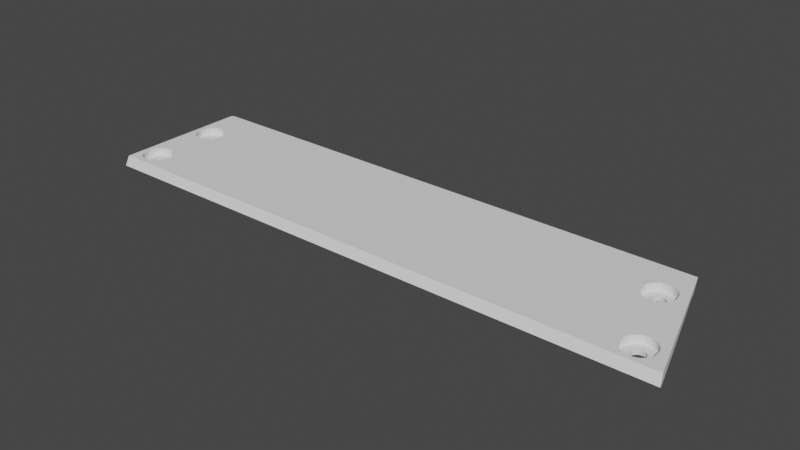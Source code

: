 # Source: kb5-top-back.blend  (saved by Blender 2.93.20; exported with 4.5.12 LTS)
import bpy
from mathutils import Matrix  # noqa: F401  (used for matrix-valued properties, if any)

bpy.ops.wm.read_factory_settings(use_empty=True)
scene = bpy.context.scene
scene.name = 'Scene'

# ---- collections
col_collection = bpy.data.collections.new('Collection'); scene.collection.children.link(col_collection)

# ---- world
world_world = bpy.data.worlds.new('World'); scene.world = world_world
world_world.use_nodes = True; world_world.node_tree.nodes.clear()
_N = world_world.node_tree.nodes; _L = world_world.node_tree.links
n0 = _N.new('ShaderNodeOutputWorld'); n0.name = 'World Output'; n0.location = (300, 300)
n1 = _N.new('ShaderNodeBackground'); n1.name = 'Background'; n1.location = (10, 300)
n1.inputs[0].default_value = (0.05088, 0.05088, 0.05088, 1.0)
_L.new(n1.outputs[0], n0.inputs[0])
n0.is_active_output = True
world_world.color = (0.05088, 0.05088, 0.05088)
world_world.use_sun_shadow = False
world_world.sun_shadow_jitter_overblur = 0.0

# ---- meshes
me_bottoml_001 = bpy.data.meshes.new('BottomL.001')
me_bottoml_001.from_pydata([(291.4, 9.87, -22.78), (167.9, 10.59, -20.92), (165.9, 10.59, -20.92), (165.9, 10.52, -21.09), (167.7, 9.87, -22.78), (165.9, 10.38, -21.47), (165.9, 10.23, -21.85), (165.9, 10.08, -22.23), (166.1, 9.954, -22.57), (166.5, 9.888, -22.74), (166.9, 9.872, -22.78), (167.3, 9.87, -22.78), (292.0, 10.59, -20.92), (291.4, 13.39, -23.86), (290.0, 13.39, -21.99), (167.9, 13.39, -21.99), (165.9, 13.39, -21.99), (165.9, 13.39, -22.16), (167.7, 13.4, -24.14), (165.9, 13.39, -22.62), (165.9, 13.39, -23.06), (165.9, 13.39, -23.5), (166.1, 13.39, -23.89), (166.5, 13.4, -24.08), (166.9, 13.4, -24.13), (167.3, 13.4, -24.14), (292.0, 13.39, -21.99), (278.2, 10.59, -9.567), (278.2, 13.35, -10.65), (172.4, 10.52, 0.01651), (172.9, 10.52, 0.4517), (173.3, 10.52, 0.982), (173.7, 10.52, 1.587), (167.9, 10.52, 0.4524), (173.9, 10.52, 2.244), (173.9, 10.52, 2.926), (173.9, 10.52, 3.609), (173.7, 10.52, 4.266), (173.3, 10.52, 4.871), (168.5, 10.52, 0.01702), (169.1, 10.52, -0.3065), (172.9, 10.52, 5.401), (169.7, 10.52, -0.5057), (171.1, 10.52, -0.5059), (171.8, 10.52, -0.3068), (172.4, 10.52, 5.837), (171.8, 10.52, 6.16), (171.1, 10.52, 6.36), (170.4, 10.52, 6.427), (169.7, 10.52, 6.36), (169.1, 10.52, 6.161), (168.5, 10.52, 5.837), (167.9, 10.52, 5.402), (170.4, 10.52, -0.5731), (170.4, 10.52, 1.427), (170.1, 10.52, 1.456), (169.9, 10.52, 1.541), (169.6, 10.52, 1.68), (169.4, 10.52, 1.866), (169.2, 10.52, 2.094), (169.0, 10.52, 2.353), (169.0, 10.52, 2.634), (168.9, 10.52, 2.927), (169.0, 10.52, 3.22), (169.0, 10.52, 3.501), (169.2, 10.52, 3.76), (169.4, 10.52, 3.988), (169.6, 10.52, 4.174), (169.9, 10.52, 4.313), (170.1, 10.52, 4.398), (170.4, 10.52, 4.427), (170.7, 10.52, 4.398), (171.0, 10.52, 4.313), (171.3, 10.52, 4.174), (171.5, 10.52, 3.987), (171.7, 10.52, 3.76), (171.8, 10.52, 3.501), (171.9, 10.52, 3.219), (171.9, 10.52, 2.927), (171.9, 10.52, 2.634), (171.8, 10.52, 2.248), (171.7, 10.52, 2.093), (171.5, 10.52, 1.866), (171.3, 10.52, 1.68), (171.0, 10.52, 1.541), (170.7, 10.52, 1.456), (172.9, 10.54, -15.47), (172.4, 10.54, -15.91), (173.3, 10.54, -14.94), (173.6, 10.54, -14.34), (167.9, 10.54, -15.47), (173.8, 10.54, -13.68), (173.9, 10.54, -13.0), (173.8, 10.54, -12.32), (173.6, 10.54, -11.66), (173.3, 10.54, -11.06), (168.5, 10.54, -15.91), (169.1, 10.54, -16.23), (172.9, 10.54, -10.53), (169.7, 10.54, -16.43), (171.1, 10.54, -16.43), (171.7, 10.54, -16.23), (172.4, 10.54, -10.09), (171.7, 10.54, -9.766), (171.1, 10.54, -9.567), (170.4, 10.54, -9.5), (169.7, 10.54, -9.567), (169.1, 10.54, -9.766), (168.5, 10.54, -10.09), (167.9, 10.54, -10.52), (170.4, 10.54, -16.5), (170.4, 10.54, -14.5), (170.1, 10.54, -14.47), (169.8, 10.54, -14.39), (169.6, 10.54, -14.25), (169.3, 10.54, -14.06), (169.2, 10.54, -13.83), (169.0, 10.54, -13.57), (168.9, 10.54, -13.29), (168.9, 10.54, -13.0), (168.9, 10.54, -12.71), (169.0, 10.54, -12.43), (169.2, 10.54, -12.17), (169.3, 10.54, -11.94), (169.6, 10.54, -11.75), (169.8, 10.54, -11.61), (170.1, 10.54, -11.53), (170.4, 10.54, -11.5), (170.7, 10.54, -11.53), (171.0, 10.54, -11.61), (171.2, 10.54, -11.75), (171.5, 10.54, -11.94), (171.7, 10.54, -12.17), (171.8, 10.54, -12.43), (171.9, 10.54, -12.71), (171.9, 10.54, -13.0), (171.9, 10.54, -13.29), (171.8, 10.54, -13.57), (171.7, 10.54, -13.83), (171.5, 10.54, -14.06), (171.2, 10.54, -14.25), (171.0, 10.54, -14.39), (170.7, 10.54, -14.47), (296.7, 10.57, 0.7575), (296.3, 10.57, 0.3223), (291.8, 10.57, 0.7581), (297.7, 10.57, 3.915), (297.6, 10.57, 4.572), (297.2, 10.57, 5.177), (292.4, 10.57, 0.3228), (293.0, 10.57, -0.0007445), (296.8, 10.57, 5.707), (293.6, 10.57, -0.2), (295.0, 10.57, -0.2002), (295.7, 10.57, -0.001088), (296.3, 10.57, 6.143), (295.7, 10.56, 6.466), (295.0, 10.56, 6.665), (294.3, 10.56, 6.733), (293.6, 10.56, 6.665), (293.0, 10.56, 6.466), (292.4, 10.56, 6.143), (291.8, 10.56, 5.708), (291.4, 10.56, 5.178), (291.1, 10.56, 4.572), (290.9, 10.56, 3.916), (290.8, 10.56, 3.233), (290.9, 10.56, 2.55), (291.1, 10.56, 1.894), (291.4, 10.56, 1.289), (294.3, 10.57, -0.2674), (294.3, 10.57, 1.733), (294.0, 10.57, 1.762), (293.7, 10.57, 1.847), (293.5, 10.57, 1.986), (293.3, 10.57, 2.172), (293.1, 10.57, 2.399), (292.9, 10.57, 2.659), (292.9, 10.56, 2.94), (292.8, 10.56, 3.233), (292.9, 10.56, 3.525), (292.9, 10.56, 3.807), (293.1, 10.56, 4.066), (293.3, 10.56, 4.293), (293.5, 10.56, 4.48), (293.7, 10.56, 4.619), (294.0, 10.56, 4.704), (294.3, 10.56, 4.733), (294.6, 10.57, 4.704), (294.9, 10.57, 4.618), (295.2, 10.57, 4.48), (295.4, 10.57, 4.293), (295.6, 10.57, 4.066), (295.7, 10.57, 3.806), (295.8, 10.57, 3.525), (295.8, 10.57, 3.232), (295.8, 10.57, 2.94), (295.7, 10.57, 2.658), (295.6, 10.57, 2.399), (295.4, 10.57, 2.172), (295.2, 10.57, 1.985), (294.9, 10.57, 1.847), (294.6, 10.57, 1.761), (291.2, 10.59, -16.96), (290.5, 10.59, -17.39), (286.1, 10.58, -16.96), (292.2, 10.58, -13.8), (291.8, 10.58, -13.15), (291.5, 10.58, -12.54), (286.6, 10.58, -17.39), (287.2, 10.58, -17.72), (291.0, 10.58, -12.01), (287.9, 10.58, -17.92), (289.3, 10.58, -17.92), (289.9, 10.58, -17.72), (290.5, 10.58, -11.57), (289.9, 10.58, -11.25), (289.3, 10.58, -11.05), (288.6, 10.58, -10.98), (287.9, 10.58, -11.05), (287.2, 10.58, -11.25), (286.6, 10.58, -11.57), (286.1, 10.58, -12.01), (285.7, 10.58, -12.54), (285.3, 10.58, -13.14), (285.1, 10.58, -13.8), (285.1, 10.58, -14.48), (285.1, 10.58, -15.17), (285.3, 10.58, -15.82), (285.7, 10.58, -16.43), (288.6, 10.58, -17.98), (288.6, 10.58, -15.98), (288.3, 10.58, -15.96), (288.0, 10.58, -15.87), (287.7, 10.58, -15.73), (287.5, 10.58, -15.54), (287.3, 10.58, -15.32), (287.2, 10.58, -15.06), (287.1, 10.58, -14.78), (287.1, 10.58, -14.48), (287.1, 10.58, -14.19), (287.2, 10.58, -13.91), (287.3, 10.58, -13.65), (287.5, 10.58, -13.42), (287.7, 10.58, -13.24), (288.0, 10.58, -13.1), (288.3, 10.58, -13.01), (288.6, 10.58, -12.98), (288.9, 10.58, -13.01), (289.1, 10.58, -13.1), (289.4, 10.58, -13.24), (289.6, 10.58, -13.42), (289.8, 10.58, -13.65), (290.0, 10.58, -13.91), (290.0, 10.58, -14.19), (290.1, 10.58, -14.48), (290.0, 10.58, -14.78), (290.0, 10.58, -15.06), (289.8, 10.58, -15.32), (289.6, 10.58, -15.55), (289.4, 10.58, -15.73), (289.1, 10.58, -15.87), (288.9, 10.58, -15.96), (278.2, 13.31, -1.379), (172.4, 13.31, 0.04714), (172.9, 13.31, 0.483), (173.3, 13.31, 1.014), (173.7, 13.3, 1.62), (167.9, 13.31, 0.483), (173.9, 13.3, 2.277), (173.9, 13.3, 2.961), (173.9, 13.3, 3.645), (173.7, 13.29, 4.302), (173.3, 13.29, 4.908), (168.5, 13.31, 0.04714), (169.1, 13.31, -0.2767), (172.9, 13.29, 5.439), (169.7, 13.31, -0.4761), (171.1, 13.31, -0.4761), (171.8, 13.31, -0.2767), (172.4, 13.29, 5.875), (171.8, 13.29, 6.16), (171.1, 13.29, 6.368), (170.4, 13.29, 6.427), (169.7, 13.29, 6.36), (169.1, 13.29, 6.161), (168.5, 13.29, 5.837), (167.9, 13.29, 5.402), (170.4, 13.31, -0.5435), (170.4, 11.55, 1.459), (170.1, 11.55, 1.488), (169.9, 11.55, 1.573), (169.6, 11.55, 1.712), (169.4, 11.55, 1.899), (169.2, 11.55, 2.127), (169.0, 11.55, 2.386), (169.0, 11.55, 2.668), (168.9, 11.55, 2.961), (169.0, 11.55, 3.254), (169.0, 11.55, 3.536), (169.2, 11.55, 3.795), (169.4, 11.54, 4.023), (169.6, 11.54, 4.21), (169.9, 11.54, 4.349), (170.1, 11.54, 4.434), (170.4, 11.54, 4.463), (170.7, 11.54, 4.434), (171.0, 11.54, 4.349), (171.3, 11.54, 4.21), (171.5, 11.54, 4.023), (171.7, 11.55, 3.795), (171.8, 11.55, 3.536), (171.9, 11.55, 3.254), (171.9, 11.55, 2.961), (171.9, 11.55, 2.668), (171.8, 11.55, 2.386), (171.7, 11.55, 2.127), (171.5, 11.55, 1.899), (171.3, 11.55, 1.712), (171.0, 11.55, 1.573), (170.7, 11.55, 1.488), (172.9, 13.36, -15.46), (172.4, 13.37, -15.9), (173.3, 13.36, -14.93), (173.6, 13.36, -14.33), (167.9, 13.36, -15.46), (173.8, 13.36, -13.67), (173.9, 13.36, -12.99), (173.8, 13.35, -12.3), (173.6, 13.35, -11.65), (173.3, 13.35, -11.04), (168.5, 13.37, -15.9), (169.1, 13.37, -16.22), (172.9, 13.35, -10.51), (169.7, 13.37, -16.42), (171.1, 13.37, -16.42), (171.7, 13.37, -16.22), (172.4, 13.34, -10.07), (171.7, 13.34, -9.749), (171.1, 13.34, -9.549), (170.4, 13.34, -9.482), (169.7, 13.34, -9.549), (169.1, 13.34, -9.749), (168.5, 13.34, -10.07), (167.9, 13.35, -10.51), (170.4, 13.37, -16.49), (170.4, 11.65, -14.5), (170.1, 11.65, -14.48), (169.8, 11.65, -14.39), (169.6, 11.65, -14.25), (169.3, 11.65, -14.06), (169.2, 11.64, -13.83), (169.0, 11.64, -13.57), (168.9, 11.64, -13.29), (168.9, 11.63, -13.0), (168.9, 11.63, -12.7), (169.0, 11.63, -12.42), (169.2, 11.62, -12.16), (169.3, 11.62, -11.93), (169.6, 11.62, -11.74), (169.8, 11.62, -11.6), (170.4, 11.61, -11.49), (170.7, 11.61, -11.52), (171.0, 11.62, -11.6), (171.2, 11.62, -11.74), (171.5, 11.62, -11.93), (171.7, 11.62, -12.16), (171.8, 11.63, -12.42), (171.9, 11.63, -12.7), (171.9, 11.63, -13.0), (171.9, 11.64, -13.29), (171.8, 11.64, -13.57), (171.7, 11.64, -13.83), (171.5, 11.65, -14.06), (171.2, 11.65, -14.25), (171.0, 11.65, -14.39), (170.7, 11.65, -14.48), (296.7, 13.31, 0.7895), (296.3, 13.31, 0.3536), (291.8, 13.31, 0.7895), (297.7, 13.29, 3.951), (297.6, 13.29, 4.609), (297.2, 13.29, 5.214), (292.4, 13.31, 0.3537), (293.0, 13.31, 0.0298), (296.8, 13.29, 5.746), (293.6, 13.31, -0.1696), (295.0, 13.31, -0.1696), (295.7, 13.31, 0.0298), (296.3, 13.29, 6.181), (295.7, 13.29, 6.505), (295.0, 13.29, 6.705), (294.3, 13.29, 6.772), (293.6, 13.29, 6.705), (293.0, 13.29, 6.505), (292.4, 13.29, 6.181), (291.8, 13.29, 5.746), (291.4, 13.29, 5.214), (291.1, 13.29, 4.609), (290.9, 13.29, 3.951), (290.8, 13.3, 3.267), (290.9, 13.3, 2.584), (291.1, 13.3, 1.926), (291.4, 13.3, 1.321), (294.3, 13.31, -0.237), (294.3, 11.61, 1.745), (294.0, 11.61, 1.773), (293.7, 11.61, 1.859), (293.5, 11.61, 1.997), (293.3, 11.61, 2.184), (293.1, 11.61, 2.411), (292.9, 11.61, 2.671), (292.9, 11.61, 2.952), (292.8, 11.61, 3.245), (292.9, 11.61, 3.537), (292.9, 11.61, 3.819), (293.1, 11.61, 4.078), (293.3, 11.61, 4.305), (293.5, 11.61, 4.492), (293.7, 11.61, 4.63), (294.0, 11.61, 4.716), (294.3, 11.61, 4.745), (294.6, 11.61, 4.716), (294.9, 11.61, 4.63), (295.2, 11.61, 4.492), (295.4, 11.61, 4.305), (295.6, 11.61, 4.078), (295.7, 11.61, 3.818), (295.8, 11.61, 3.537), (295.8, 11.61, 3.244), (295.8, 11.61, 2.952), (295.7, 11.61, 2.67), (295.6, 11.61, 2.411), (295.4, 11.61, 2.184), (295.2, 11.61, 1.997), (294.9, 11.61, 1.859), (294.6, 11.61, 1.773), (291.2, 13.39, -16.96), (290.5, 13.39, -17.39), (286.1, 13.39, -16.96), (292.2, 13.39, -13.8), (291.8, 13.39, -13.15), (291.5, 13.39, -12.54), (286.6, 13.39, -17.39), (287.2, 13.39, -17.72), (291.0, 13.39, -12.01), (287.9, 13.39, -17.92), (289.3, 13.39, -17.92), (289.9, 13.39, -17.72), (290.5, 13.39, -11.57), (289.9, 13.39, -11.25), (289.3, 13.39, -11.05), (288.6, 13.39, -10.98), (287.9, 13.39, -11.05), (287.2, 13.39, -11.25), (286.6, 13.38, -11.57), (286.1, 13.38, -12.01), (285.7, 13.38, -12.54), (285.3, 13.38, -13.14), (285.1, 13.39, -13.8), (285.1, 13.39, -14.48), (285.1, 13.39, -15.17), (285.3, 13.39, -15.82), (285.7, 13.39, -16.43), (288.6, 13.39, -17.98), (288.6, 11.64, -15.98), (288.3, 11.64, -15.96), (288.0, 11.64, -15.87), (287.7, 11.64, -15.73), (287.5, 11.64, -15.54), (287.3, 11.64, -15.32), (287.2, 11.64, -15.06), (287.1, 11.64, -14.78), (287.1, 11.64, -14.48), (287.1, 11.64, -14.19), (287.2, 11.64, -13.91), (287.3, 11.64, -13.65), (287.5, 11.64, -13.42), (287.7, 11.64, -13.24), (288.0, 11.64, -13.1), (288.3, 11.64, -13.01), (288.6, 11.64, -12.98), (288.9, 11.64, -13.01), (289.1, 11.64, -13.1), (289.4, 11.64, -13.24), (289.6, 11.64, -13.42), (289.8, 11.64, -13.65), (290.0, 11.64, -13.91), (290.0, 11.64, -14.19), (290.1, 11.64, -14.48), (290.0, 11.64, -14.78), (290.0, 11.64, -15.06), (289.8, 11.64, -15.32), (289.6, 11.64, -15.55), (289.4, 11.64, -15.73), (289.1, 11.64, -15.87), (288.9, 11.64, -15.96), (165.9, 13.29, 5.894), (168.9, 10.49, 6.969), (211.0, 10.59, -20.92), (188.2, 10.59, -9.567), (188.2, 10.59, -0.3068), (188.2, 10.49, 6.969), (188.2, 13.35, -10.65), (188.2, 13.31, -1.379), (188.2, 13.29, 5.894), (211.0, 13.39, -21.99), (300.5, 13.29, 5.869), (278.2, 10.59, -0.3068), (278.2, 10.49, 6.969), (278.2, 10.59, -20.92), (278.2, 13.29, 5.894), (301.4, 11.21, 8.848), (301.1, 13.29, 7.751), (165.9, 11.21, 8.848), (165.9, 13.29, 7.751), (166.9, 13.36, -12.99), (167.0, 13.36, -13.67), (167.0, 13.35, -12.3), (167.2, 13.36, -14.33), (167.2, 13.35, -11.65), (167.5, 13.36, -14.93), (167.5, 13.35, -11.04), (167.0, 13.3, 3.645), (166.9, 13.3, 2.961), (167.0, 13.3, 2.277), (167.2, 13.29, 4.302), (167.2, 13.3, 1.62), (167.5, 13.31, 1.014), (167.5, 13.29, 4.908), (172.9, 11.65, -15.46), (172.4, 11.65, -15.9), (173.3, 11.65, -14.93), (173.6, 11.65, -14.33), (167.9, 11.65, -15.46), (173.8, 11.64, -13.67), (173.9, 11.64, -12.99), (173.8, 11.64, -12.3), (173.6, 11.64, -11.65), (173.3, 11.63, -11.04), (168.5, 11.65, -15.9), (169.1, 11.65, -16.22), (172.9, 11.63, -10.51), (169.7, 11.65, -16.42), (171.1, 11.65, -16.42), (171.7, 11.65, -16.22), (172.4, 11.63, -10.07), (171.7, 11.63, -9.749), (171.1, 11.63, -9.549), (170.4, 11.63, -9.482), (169.7, 11.63, -9.549), (169.1, 11.63, -9.749), (168.5, 11.63, -10.07), (167.9, 11.63, -10.51), (170.4, 11.65, -16.49), (166.9, 11.64, -12.99), (167.0, 11.64, -13.67), (167.0, 11.64, -12.3), (167.2, 11.65, -14.33), (167.2, 11.64, -11.65), (167.5, 11.65, -14.93), (167.5, 11.63, -11.04), (172.4, 11.56, 0.04714), (172.9, 11.56, 0.483), (173.3, 11.56, 1.014), (173.7, 11.56, 1.62), (167.9, 11.56, 0.483), (173.9, 11.56, 2.277), (173.9, 11.55, 2.961), (173.9, 11.55, 3.645), (173.7, 11.55, 4.302), (173.3, 11.55, 4.908), (168.5, 11.56, 0.04714), (169.1, 11.57, -0.2767), (172.9, 11.54, 5.439), (169.7, 11.57, -0.4761), (171.1, 11.57, -0.4761), (171.8, 11.57, -0.2767), (172.4, 11.54, 5.875), (171.8, 11.54, 6.16), (171.1, 11.54, 6.368), (170.4, 11.54, 6.427), (169.7, 11.54, 6.36), (169.1, 11.54, 6.161), (168.5, 11.54, 5.837), (167.9, 11.55, 5.402), (170.4, 11.57, -0.5435), (167.0, 11.55, 3.645), (166.9, 11.55, 2.961), (167.0, 11.56, 2.277), (167.2, 11.55, 4.302), (167.2, 11.56, 1.62), (167.5, 11.56, 1.014), (167.5, 11.55, 4.908), (292.0, 13.39, -14.48), (292.0, 13.39, -13.8), (291.9, 13.39, -15.17), (291.8, 13.39, -15.82), (291.5, 13.39, -16.43), (297.2, 13.3, 1.321), (291.2, 11.64, -16.96), (297.6, 13.3, 1.926), (297.7, 13.3, 2.584), (297.7, 13.3, 3.267), (290.5, 11.64, -17.39), (286.1, 11.64, -16.96), (291.8, 11.64, -13.15), (291.5, 11.64, -12.54), (286.6, 11.64, -17.39), (287.2, 11.64, -17.72), (291.0, 11.64, -12.01), (287.9, 11.64, -17.92), (289.3, 11.64, -17.92), (289.9, 11.64, -17.72), (290.5, 11.64, -11.57), (289.9, 11.64, -11.25), (289.3, 11.64, -11.05), (288.6, 11.64, -10.98), (287.9, 11.64, -11.05), (287.2, 11.64, -11.25), (286.6, 11.64, -11.57), (286.1, 11.64, -12.01), (285.7, 11.64, -12.54), (285.3, 11.64, -13.14), (285.1, 11.64, -13.8), (285.1, 11.64, -14.48), (285.1, 11.64, -15.17), (285.3, 11.64, -15.82), (285.7, 11.64, -16.43), (288.6, 11.64, -17.98), (292.0, 11.64, -14.48), (292.0, 11.64, -13.8), (291.9, 11.64, -15.17), (291.8, 11.64, -15.82), (291.5, 11.64, -16.43), (296.7, 11.62, 0.7895), (296.3, 11.62, 0.3536), (291.8, 11.62, 0.7895), (297.7, 11.6, 3.951), (297.6, 11.6, 4.609), (297.2, 11.6, 5.214), (292.4, 11.62, 0.3537), (293.0, 11.62, 0.0298), (296.8, 11.6, 5.746), (293.6, 11.62, -0.1696), (295.0, 11.62, -0.1696), (295.7, 11.62, 0.0298), (296.3, 11.6, 6.181), (295.7, 11.59, 6.505), (295.0, 11.59, 6.705), (294.3, 11.59, 6.772), (293.6, 11.59, 6.705), (293.0, 11.59, 6.505), (292.4, 11.6, 6.181), (291.8, 11.6, 5.746), (291.4, 11.6, 5.214), (291.1, 11.6, 4.609), (290.9, 11.6, 3.951), (290.8, 11.61, 3.267), (290.9, 11.61, 2.584), (291.1, 11.61, 1.926), (291.4, 11.61, 1.321), (294.3, 11.62, -0.237), (297.2, 11.61, 1.321), (297.6, 11.61, 1.926), (297.7, 11.61, 2.584), (297.7, 11.61, 3.267), (165.9, 10.49, 6.969), (300.8, 10.49, 6.969)], [], [(31, 30, 501), (47, 46, 498), (32, 31, 501), (34, 32, 501), (133, 132, 366, 367), (132, 131, 365, 366), (131, 130, 364, 365), (11, 10, 24, 25), (2, 3, 1), (18, 14, 13), (10, 9, 23, 24), (9, 8, 22, 23), (3, 5, 1), (8, 7, 21, 22), (7, 6, 20, 21), (12, 0, 13, 26), (128, 127, 361, 362), (15, 18, 25), (25, 24, 15), (24, 23, 15), (23, 22, 15), (22, 21, 15), (21, 20, 15), (20, 19, 15), (19, 17, 15), (15, 17, 16), (13, 14, 26), (4, 11, 25, 18), (5, 3, 17, 19), (3, 2, 16, 17), (6, 5, 19, 20), (125, 124, 359, 360), (124, 123, 358, 359), (123, 122, 357, 358), (122, 121, 356, 357), (121, 120, 355, 356), (120, 119, 354, 355), (119, 118, 353, 354), (118, 117, 352, 353), (117, 116, 351, 352), (111, 142, 376, 346), (116, 115, 350, 351), (142, 141, 375, 376), (115, 114, 349, 350), (79, 78, 313, 314), (78, 77, 312, 313), (77, 76, 311, 312), (76, 75, 310, 311), (75, 74, 309, 310), (74, 73, 308, 309), (73, 72, 307, 308), (72, 71, 306, 307), (71, 70, 305, 306), (70, 69, 304, 305), (69, 68, 303, 304), (141, 140, 374, 375), (68, 67, 302, 303), (67, 66, 301, 302), (66, 65, 300, 301), (65, 64, 299, 300), (64, 63, 298, 299), (63, 62, 297, 298), (62, 61, 296, 297), (61, 60, 295, 296), (60, 59, 294, 295), (54, 85, 320, 289), (59, 58, 293, 294), (85, 84, 319, 320), (58, 57, 292, 293), (84, 83, 318, 319), (57, 56, 291, 292), (83, 82, 317, 318), (56, 55, 290, 291), (82, 81, 316, 317), (55, 54, 289, 290), (81, 80, 315, 316), (80, 79, 314, 315), (114, 113, 348, 349), (140, 139, 373, 374), (113, 112, 347, 348), (139, 138, 372, 373), (125, 360, 126), (112, 111, 346, 347), (138, 137, 371, 372), (137, 136, 370, 371), (361, 127, 126), (136, 135, 369, 370), (126, 360, 361), (135, 134, 368, 369), (234, 233, 467, 468), (260, 259, 493, 494), (233, 232, 466, 467), (259, 258, 492, 493), (232, 231, 465, 466), (258, 257, 491, 492), (257, 256, 490, 491), (256, 255, 489, 490), (255, 254, 488, 489), (254, 253, 487, 488), (253, 252, 486, 487), (252, 251, 485, 486), (251, 250, 484, 485), (250, 249, 483, 484), (249, 248, 482, 483), (248, 247, 481, 482), (247, 246, 480, 481), (180, 179, 413, 414), (179, 178, 412, 413), (178, 177, 411, 412), (177, 176, 410, 411), (171, 202, 436, 405), (176, 175, 409, 410), (202, 201, 435, 436), (175, 174, 408, 409), (201, 200, 434, 435), (174, 173, 407, 408), (200, 199, 433, 434), (173, 172, 406, 407), (199, 198, 432, 433), (172, 171, 405, 406), (198, 197, 431, 432), (197, 196, 430, 431), (196, 195, 429, 430), (195, 194, 428, 429), (194, 193, 427, 428), (48, 47, 498), (49, 48, 498), (50, 49, 498), (51, 50, 498), (36, 501, 37), (35, 501, 36), (501, 35, 34), (29, 501, 30), (134, 133, 367, 368), (181, 180, 414, 415), (182, 181, 415, 416), (183, 182, 416, 417), (184, 183, 417, 418), (185, 184, 418, 419), (186, 185, 419, 420), (187, 186, 420, 421), (188, 187, 421, 422), (189, 188, 422, 423), (190, 189, 423, 424), (191, 190, 424, 425), (192, 191, 425, 426), (193, 192, 426, 427), (261, 260, 494, 495), (235, 234, 468, 469), (262, 261, 495, 496), (236, 235, 469, 470), (231, 262, 496, 465), (237, 236, 470, 471), (238, 237, 471, 472), (239, 238, 472, 473), (240, 239, 473, 474), (241, 240, 474, 475), (242, 241, 475, 476), (243, 242, 476, 477), (244, 243, 477, 478), (245, 244, 478, 479), (246, 245, 479, 480), (52, 51, 498), (515, 285, 497), (52, 2, 33), (33, 2, 109), (109, 2, 90), (90, 2, 96), (96, 2, 97), (2, 1, 97), (97, 1, 99), (99, 1, 110), (110, 1, 100), (100, 1, 101), (499, 101, 1), (87, 101, 499), (87, 499, 86), (88, 86, 499), (499, 89, 88), (89, 499, 91), (92, 91, 499), (499, 93, 92), (499, 94, 93), (499, 95, 94), (499, 500, 95), (98, 95, 500), (102, 98, 500), (102, 500, 501), (103, 102, 501), (501, 29, 103), (29, 104, 103), (44, 104, 29), (44, 105, 104), (43, 105, 44), (106, 105, 43), (53, 106, 43), (53, 107, 106), (42, 107, 53), (107, 42, 108), (40, 108, 42), (39, 108, 40), (109, 108, 39), (33, 109, 39), (333, 337, 503), (502, 498, 46), (46, 45, 502), (45, 41, 502), (41, 38, 502), (37, 502, 38), (38, 74, 75, 37), (37, 75, 76, 36), (36, 76, 77, 35), (35, 77, 78, 34), (34, 78, 79, 32), (32, 79, 80, 31), (31, 80, 81, 30), (30, 81, 82, 29), (29, 82, 83, 44), (44, 83, 84, 43), (43, 84, 85, 53), (53, 85, 54, 42), (42, 54, 55, 40), (40, 55, 56, 39), (39, 56, 57, 33), (57, 58, 33), (58, 59, 33), (59, 60, 33), (60, 61, 33), (61, 62, 33), (33, 62, 52), (62, 63, 52), (63, 64, 52), (64, 65, 52), (65, 66, 52), (52, 66, 51), (66, 67, 51), (51, 67, 50), (50, 67, 68, 49), (49, 68, 69, 48), (48, 69, 70, 47), (47, 70, 71, 46), (46, 71, 72, 45), (45, 72, 73, 41), (41, 73, 38), (74, 38, 73), (109, 90, 119), (119, 120, 109), (120, 121, 109), (121, 122, 109), (122, 123, 109), (109, 123, 124, 108), (108, 124, 125, 107), (107, 125, 126, 106), (106, 126, 127, 105), (105, 127, 128, 104), (104, 128, 129, 103), (103, 129, 130, 102), (102, 130, 131, 98), (98, 131, 132, 95), (95, 132, 133, 94), (94, 133, 134, 93), (93, 134, 135, 92), (92, 135, 136, 91), (91, 136, 137, 89), (89, 137, 138, 88), (88, 138, 139, 86), (86, 139, 140, 87), (87, 140, 141, 101), (101, 141, 142, 100), (100, 142, 111, 110), (110, 111, 112, 99), (99, 112, 113, 97), (97, 113, 114, 96), (96, 114, 115, 90), (115, 116, 90), (116, 117, 90), (117, 118, 90), (119, 90, 118), (330, 333, 503), (504, 271, 505), (264, 504, 338), (504, 503, 338), (265, 504, 264), (266, 504, 265), (267, 504, 266), (269, 504, 267), (270, 504, 269), (271, 504, 270), (338, 503, 337), (271, 272, 505), (273, 505, 272), (276, 505, 273), (280, 505, 276), (285, 515, 284), (284, 515, 283), (286, 497, 285), (283, 515, 282), (282, 515, 505), (329, 330, 503), (328, 329, 503), (327, 328, 503), (326, 327, 503), (324, 326, 503), (506, 324, 503), (323, 324, 506), (321, 323, 506), (322, 321, 506), (336, 322, 506), (336, 506, 15), (336, 15, 335), (345, 335, 15), (334, 345, 15), (332, 334, 15), (331, 332, 15), (325, 331, 15), (344, 268, 343), (274, 343, 268), (343, 274, 342), (274, 275, 342), (342, 275, 341), (275, 277, 341), (341, 277, 340), (277, 288, 340), (340, 288, 339), (288, 278, 339), (279, 339, 278), (339, 279, 338), (279, 264, 338), (512, 513, 515, 514), (37, 501, 502), (6, 1, 5), (7, 1, 6), (8, 1, 7), (9, 1, 8), (10, 1, 9), (11, 1, 10), (4, 1, 11), (1, 4, 499), (15, 506, 18), (18, 506, 14), (0, 499, 4), (12, 510, 0), (13, 0, 4), (4, 18, 13), (500, 499, 27), (501, 500, 27), (508, 501, 27), (502, 501, 508), (508, 509, 502), (158, 509, 159), (159, 509, 160), (160, 509, 161), (161, 509, 162), (162, 509, 163), (163, 509, 164), (164, 509, 165), (509, 508, 165), (165, 508, 166), (166, 508, 167), (167, 508, 168), (168, 508, 169), (508, 27, 169), (27, 219, 169), (219, 27, 220), (220, 27, 221), (221, 27, 222), (222, 27, 223), (223, 27, 224), (224, 27, 225), (225, 27, 226), (227, 27, 228), (226, 27, 227), (510, 229, 228), (27, 510, 228), (229, 510, 205), (205, 510, 209), (209, 510, 210), (210, 510, 212), (212, 510, 230), (510, 12, 230), (230, 12, 213), (213, 12, 214), (214, 12, 204), (204, 12, 203), (12, 206, 203), (206, 12, 143), (513, 512, 668), (143, 144, 206), (206, 144, 207), (144, 154, 207), (207, 154, 208), (154, 153, 208), (208, 153, 211), (153, 170, 211), (211, 170, 215), (170, 152, 215), (215, 152, 216), (152, 150, 216), (216, 150, 217), (150, 149, 217), (217, 149, 218), (149, 145, 218), (218, 145, 219), (145, 169, 219), (12, 26, 507), (26, 438, 437), (26, 448, 438), (447, 448, 26), (26, 14, 447), (447, 14, 464), (446, 464, 14), (444, 446, 14), (443, 444, 14), (439, 443, 14), (28, 439, 14), (439, 28, 463), (28, 462, 463), (462, 28, 461), (461, 28, 460), (459, 28, 458), (457, 458, 28), (28, 456, 457), (28, 455, 456), (455, 28, 454), (28, 263, 454), (263, 453, 454), (263, 452, 453), (263, 383, 452), (263, 379, 383), (403, 379, 263), (402, 403, 263), (401, 402, 263), (400, 401, 263), (399, 400, 263), (398, 399, 263), (511, 397, 398), (263, 511, 398), (397, 511, 396), (511, 395, 396), (395, 511, 394), (394, 511, 393), (393, 511, 392), (513, 507, 391), (392, 513, 391), (391, 507, 390), (390, 507, 389), (389, 507, 385), (385, 507, 382), (507, 381, 382), (381, 507, 380), (28, 459, 460), (377, 440, 378), (441, 378, 440), (388, 378, 441), (442, 388, 441), (442, 387, 388), (445, 387, 442), (387, 445, 404), (449, 404, 445), (449, 386, 404), (450, 386, 449), (450, 384, 386), (451, 384, 450), (451, 383, 384), (452, 383, 451), (0, 510, 499), (27, 499, 510), (506, 28, 14), (28, 506, 503), (503, 263, 28), (504, 263, 503), (263, 504, 511), (504, 505, 511), (15, 16, 325), (278, 288, 586, 576), (524, 523, 587, 588), (511, 505, 513), (513, 392, 511), (16, 521, 325), (16, 519, 521), (519, 16, 517), (16, 516, 517), (16, 525, 516), (497, 525, 16), (525, 497, 524), (524, 497, 523), (497, 526, 523), (526, 497, 529), (497, 287, 529), (287, 497, 286), (516, 525, 527), (516, 527, 518), (518, 527, 520), (528, 520, 527), (520, 528, 522), (522, 528, 268), (268, 344, 522), (345, 334, 543, 554), (343, 342, 551, 552), (325, 521, 560, 534), (333, 330, 539, 542), (322, 336, 545, 531), (336, 335, 544, 545), (521, 519, 558, 560), (335, 345, 554, 544), (520, 522, 561, 559), (323, 321, 530, 532), (329, 328, 537, 538), (324, 323, 532, 533), (330, 329, 538, 539), (519, 517, 556, 558), (344, 343, 552, 553), (331, 325, 534, 540), (522, 344, 553, 561), (327, 326, 535, 536), (517, 516, 555, 556), (328, 327, 536, 537), (337, 333, 542, 546), (338, 337, 546, 547), (326, 324, 533, 535), (339, 338, 547, 548), (516, 518, 557, 555), (334, 332, 541, 543), (340, 339, 548, 549), (332, 331, 540, 541), (341, 340, 549, 550), (518, 520, 559, 557), (321, 322, 531, 530), (342, 341, 550, 551), (560, 351, 534), (351, 560, 352), (353, 352, 560, 558), (353, 558, 556, 354), (355, 354, 556, 555), (355, 555, 557, 356), (356, 557, 559, 357), (357, 559, 561, 358), (358, 561, 553, 359), (360, 359, 553, 552), (361, 360, 552, 551), (362, 361, 551, 550), (363, 362, 550, 549), (364, 363, 549, 548), (548, 547, 364), (546, 364, 547), (542, 364, 546), (364, 542, 365), (366, 365, 542, 539), (367, 366, 539, 538), (368, 367, 538, 537), (369, 368, 537, 536), (370, 369, 536, 535), (371, 370, 535, 533), (372, 371, 533, 532), (373, 372, 532, 530), (374, 373, 530, 531), (375, 374, 531, 545), (376, 375, 545, 544), (346, 376, 544, 554), (347, 346, 554, 543), (348, 347, 543, 541), (349, 348, 541, 540), (349, 540, 350), (540, 534, 350), (350, 534, 351), (276, 273, 571, 574), (528, 527, 591, 592), (272, 271, 569, 570), (277, 275, 573, 575), (273, 272, 570, 571), (523, 526, 590, 587), (265, 264, 562, 563), (274, 268, 566, 572), (275, 274, 572, 573), (526, 529, 593, 590), (271, 270, 568, 569), (268, 528, 592, 566), (280, 276, 574, 578), (529, 287, 585, 593), (281, 280, 578, 579), (288, 277, 575, 586), (282, 281, 579, 580), (270, 269, 567, 568), (527, 525, 589, 591), (282, 580, 581, 283), (287, 286, 584, 585), (284, 283, 581, 582), (269, 267, 565, 567), (285, 284, 582, 583), (267, 266, 564, 565), (525, 524, 588, 589), (286, 285, 583, 584), (266, 265, 563, 564), (264, 279, 577, 562), (279, 278, 576, 577), (299, 590, 593), (299, 593, 300), (301, 300, 593, 585), (301, 585, 584, 302), (302, 584, 583, 303), (303, 583, 582, 304), (304, 582, 581, 305), (305, 581, 580, 306), (306, 580, 579, 307), (307, 579, 578, 308), (308, 578, 574, 309), (309, 574, 571, 310), (310, 571, 570, 311), (311, 570, 569, 312), (312, 569, 568, 313), (313, 568, 567, 314), (314, 567, 565, 315), (315, 565, 564, 316), (316, 564, 563, 317), (317, 563, 562, 318), (318, 562, 577, 319), (319, 577, 576, 320), (320, 576, 586, 289), (289, 586, 575, 290), (290, 575, 573, 291), (291, 573, 572, 292), (292, 572, 566, 293), (294, 293, 566, 592), (294, 592, 591, 295), (296, 295, 591, 589), (296, 589, 588, 297), (297, 588, 587, 298), (587, 590, 298), (299, 298, 590), (282, 505, 281), (281, 505, 280), (515, 513, 505), (440, 595, 441), (26, 437, 598), (26, 598, 597), (26, 597, 596), (596, 377, 26), (377, 596, 440), (594, 440, 596), (440, 594, 595), (380, 507, 603), (603, 507, 602), (602, 507, 601), (507, 26, 601), (601, 26, 599), (26, 377, 599), (462, 461, 626, 627), (449, 445, 610, 614), (444, 609, 611, 446), (450, 449, 614, 615), (443, 608, 609, 444), (451, 450, 615, 616), (437, 438, 604, 600), (597, 598, 634, 633), (452, 451, 616, 617), (463, 462, 627, 628), (453, 452, 617, 618), (461, 460, 625, 626), (596, 597, 633, 632), (454, 453, 618, 619), (446, 611, 629, 464), (455, 454, 619, 620), (445, 442, 607, 610), (598, 437, 600, 634), (438, 448, 613, 604), (447, 612, 613, 448), (439, 463, 628, 605), (455, 620, 621, 456), (447, 464, 629, 612), (456, 621, 622, 457), (594, 596, 632, 630), (441, 595, 631, 606), (457, 622, 623, 458), (595, 594, 630, 631), (442, 441, 606, 607), (460, 459, 624, 625), (459, 458, 623, 624), (439, 605, 608, 443), (394, 393, 651, 652), (385, 382, 640, 643), (395, 394, 652, 653), (388, 387, 645, 646), (388, 646, 636, 378), (396, 395, 653, 654), (403, 661, 637, 379), (397, 396, 654, 655), (387, 404, 662, 645), (380, 603, 666, 638), (397, 655, 656, 398), (381, 380, 638, 639), (398, 656, 657, 399), (382, 381, 639, 640), (603, 602, 665, 666), (399, 657, 658, 400), (383, 379, 637, 641), (401, 659, 660, 402), (386, 384, 642, 644), (602, 601, 664, 665), (389, 385, 643, 647), (384, 383, 641, 642), (390, 389, 647, 648), (377, 378, 636, 635), (391, 390, 648, 649), (402, 660, 661, 403), (601, 599, 663, 664), (392, 391, 649, 650), (400, 658, 659, 401), (599, 377, 635, 663), (393, 392, 650, 651), (404, 386, 644, 662), (658, 657, 414), (414, 657, 415), (416, 415, 657, 656), (417, 416, 656, 655), (418, 417, 655, 654), (419, 418, 654, 653), (420, 419, 653, 652), (421, 420, 652, 651), (422, 421, 651, 650), (423, 422, 650, 649), (424, 423, 649, 648), (425, 424, 648, 647), (426, 425, 647, 643), (427, 426, 643, 640), (428, 427, 640, 639), (429, 428, 639, 638), (429, 638, 666, 430), (430, 666, 665, 431), (431, 665, 664, 432), (432, 664, 663, 433), (433, 663, 635, 434), (435, 434, 635, 636), (436, 435, 636, 646), (405, 436, 646, 645), (406, 405, 645, 662), (407, 406, 662, 644), (408, 407, 644, 642), (409, 408, 642, 641), (410, 409, 641, 637), (411, 410, 637, 661), (412, 411, 661, 660), (413, 412, 660, 659), (414, 413, 659, 658), (469, 628, 470), (627, 470, 628), (471, 470, 627, 626), (472, 471, 626, 625), (473, 472, 625, 624), (474, 473, 624, 623), (475, 474, 623, 622), (476, 475, 622, 621), (477, 476, 621, 620), (478, 477, 620, 619), (479, 478, 619, 618), (480, 479, 618, 617), (481, 480, 617, 616), (482, 481, 616, 615), (483, 482, 615, 614), (484, 483, 614, 610), (485, 484, 610, 607), (486, 485, 607, 606), (487, 486, 606, 631), (488, 487, 631, 630), (488, 630, 632, 489), (490, 489, 632, 633), (491, 490, 633, 634), (492, 491, 634, 600), (493, 492, 600, 604), (494, 493, 604, 613), (495, 494, 613, 612), (496, 495, 612, 629), (465, 496, 629, 611), (466, 465, 611, 609), (467, 466, 609, 608), (468, 467, 608, 605), (469, 468, 605, 628), (146, 193, 194), (194, 195, 146), (195, 196, 146), (192, 193, 146), (146, 147, 192), (148, 191, 192, 147), (151, 190, 191, 148), (155, 189, 190, 151), (156, 188, 189, 155), (157, 187, 188, 156), (158, 186, 187, 157), (158, 159, 186), (160, 185, 186, 159), (161, 184, 185, 160), (162, 183, 184, 161), (163, 182, 183, 162), (164, 181, 182, 163), (165, 180, 181, 164), (166, 179, 180, 165), (167, 178, 179, 166), (168, 177, 178, 167), (169, 176, 177, 168), (145, 175, 176, 169), (149, 174, 175, 145), (150, 173, 174, 149), (152, 172, 173, 150), (170, 171, 172, 152), (153, 202, 171, 170), (154, 201, 202, 153), (144, 200, 201, 154), (143, 199, 200, 144), (199, 143, 198), (197, 198, 143), (196, 197, 143), (146, 196, 143), (206, 256, 257), (255, 256, 206), (257, 258, 206), (254, 255, 206), (206, 207, 254), (208, 253, 254, 207), (211, 252, 253, 208), (215, 251, 252, 211), (216, 250, 251, 215), (217, 249, 250, 216), (218, 248, 249, 217), (219, 247, 248, 218), (220, 246, 247, 219), (221, 245, 246, 220), (222, 244, 245, 221), (223, 243, 244, 222), (224, 242, 243, 223), (225, 241, 242, 224), (226, 240, 241, 225), (227, 239, 240, 226), (228, 238, 239, 227), (229, 237, 238, 228), (205, 236, 237, 229), (209, 235, 236, 205), (210, 234, 235, 209), (212, 233, 234, 210), (230, 232, 233, 212), (213, 231, 232, 230), (214, 262, 231, 213), (204, 261, 262, 214), (203, 260, 261, 204), (260, 203, 259), (258, 259, 203), (206, 258, 203), (146, 668, 147), (147, 668, 148), (148, 668, 151), (151, 668, 155), (155, 668, 156), (156, 668, 157), (157, 668, 158), (509, 158, 668), (512, 509, 668), (143, 668, 146), (509, 514, 502), (502, 514, 498), (514, 667, 498), (498, 667, 52), (2, 52, 667), (2, 667, 16), (497, 16, 667), (515, 497, 667), (515, 667, 514), (130, 129, 364), (363, 364, 129), (129, 128, 363), (362, 363, 128), (12, 668, 143), (12, 507, 668), (513, 668, 507), (512, 514, 509)])
_uv = me_bottoml_001.uv_layers.new(name='UVMap')
_uv.uv.foreach_set('vector', [0.0, 0.0, 0.0, 0.0, 0.0, 0.0, 0.0, 0.0, 0.0, 0.0, 0.0, 0.0, 0.0, 0.0, 0.0, 0.0, 0.0, 0.0, 0.0, 0.0, 0.0, 0.0, 0.0, 0.0, 0.0, 0.0, 0.0, 0.0, 0.0, 0.0, 0.0, 0.0, 0.0, 0.0, 0.0, 0.0, 0.0, 0.0, 0.0, 0.0, 0.0, 0.0, 0.0, 0.0, 0.0, 0.0, 0.0, 0.0, 0.0, 0.0, 0.0, 0.0, 0.0, 0.0, 0.0, 0.0, 0.0, 0.0, 0.0, 0.0, 0.0, 0.0, 0.0, 0.0, 0.0, 0.0, 0.0, 0.0, 0.0, 0.0, 0.0, 0.0, 0.0, 0.0, 0.0, 0.0, 0.0, 0.0, 0.0, 0.0, 0.0, 0.0, 0.0, 0.0, 0.0, 0.0, 0.0, 0.0, 0.0, 0.0, 0.0, 0.0, 0.0, 0.0, 0.0, 0.0, 0.0, 0.0, 0.0, 0.0, 0.0, 0.0, 0.0, 0.0, 0.0, 0.0, 0.0, 0.0, 0.0, 0.0, 0.0, 0.0, 0.0, 0.0, 0.0, 0.0, 0.0, 0.0, 0.0, 0.0, 0.0, 0.0, 0.0, 0.0, 0.0, 0.0, 0.0, 0.0, 0.0, 0.0, 0.0, 0.0, 0.0, 0.0, 0.0, 0.0, 0.0, 0.0, 0.0, 0.0, 0.0, 0.0, 0.0, 0.0, 0.0, 0.0, 0.0, 0.0, 0.0, 0.0, 0.0, 0.0, 0.0, 0.0, 0.0, 0.0, 0.0, 0.0, 0.0, 0.0, 0.0, 0.0, 0.0, 0.0, 0.0, 0.0, 0.0, 0.0, 0.0, 0.0, 0.0, 0.0, 0.0, 0.0, 0.0, 0.0, 0.0, 0.0, 0.0, 0.0, 0.0, 0.0, 0.0, 0.0, 0.0, 0.0, 0.0, 0.0, 0.0, 0.0, 0.0, 0.0, 0.0, 0.0, 0.0, 0.0, 0.0, 0.0, 0.0, 0.0, 0.0, 0.0, 0.0, 0.0, 0.0, 0.0, 0.0, 0.0, 0.0, 0.0, 0.0, 0.0, 0.0, 0.0, 0.0, 0.0, 0.0, 0.0, 0.0, 0.0, 0.0, 0.0, 0.0, 0.0, 0.0, 0.0, 0.0, 0.0, 0.0, 0.0, 0.0, 0.0, 0.0, 0.0, 0.0, 0.0, 0.0, 0.0, 0.0, 0.0, 0.0, 0.0, 0.0, 0.0, 0.0, 0.0, 0.0, 0.0, 0.0, 0.0, 0.0, 0.0, 0.0, 0.0, 0.0, 0.0, 0.0, 0.0, 0.0, 0.0, 0.0, 0.0, 0.0, 0.0, 0.0, 0.0, 0.0, 0.0, 0.0, 0.0, 0.0, 0.0, 0.0, 0.0, 0.0, 0.0, 0.0, 0.0, 0.0, 0.0, 0.0, 0.0, 0.0, 0.0, 0.0, 0.0, 0.0, 0.0, 0.0, 0.0, 0.0, 0.0, 0.0, 0.0, 0.0, 0.0, 0.0, 0.0, 0.0, 0.0, 0.0, 0.0, 0.0, 0.0, 0.0, 0.0, 0.0, 0.0, 0.0, 0.0, 0.0, 0.0, 0.0, 0.0, 0.0, 0.0, 0.0, 0.0, 0.0, 0.0, 0.0, 0.0, 0.0, 0.0, 0.0, 0.0, 0.0, 0.0, 0.0, 0.0, 0.0, 0.0, 0.0, 0.0, 0.0, 0.0, 0.0, 0.0, 0.0, 0.0, 0.0, 0.0, 0.0, 0.0, 0.0, 0.0, 0.0, 0.0, 0.0, 0.0, 0.0, 0.0, 0.0, 0.0, 0.0, 0.0, 0.0, 0.0, 0.0, 0.0, 0.0, 0.0, 0.0, 0.0, 0.0, 0.0, 0.0, 0.0, 0.0, 0.0, 0.0, 0.0, 0.0, 0.0, 0.0, 0.0, 0.0, 0.0, 0.0, 0.0, 0.0, 0.0, 0.0, 0.0, 0.0, 0.0, 0.0, 0.0, 0.0, 0.0, 0.0, 0.0, 0.0, 0.0, 0.0, 0.0, 0.0, 0.0, 0.0, 0.0, 0.0, 0.0, 0.0, 0.0, 0.0, 0.0, 0.0, 0.0, 0.0, 0.0, 0.0, 0.0, 0.0, 0.0, 0.0, 0.0, 0.0, 0.0, 0.0, 0.0, 0.0, 0.0, 0.0, 0.0, 0.0, 0.0, 0.0, 0.0, 0.0, 0.0, 0.0, 0.0, 0.0, 0.0, 0.0, 0.0, 0.0, 0.0, 0.0, 0.0, 0.0, 0.0, 0.0, 0.0, 0.0, 0.0, 0.0, 0.0, 0.0, 0.0, 0.0, 0.0, 0.0, 0.0, 0.0, 0.0, 0.0, 0.0, 0.0, 0.0, 0.0, 0.0, 0.0, 0.0, 0.0, 0.0, 0.0, 0.0, 0.0, 0.0, 0.0, 0.0, 0.0, 0.0, 0.0, 0.0, 0.0, 0.0, 0.0, 0.0, 0.0, 0.0, 0.0, 0.0, 0.0, 0.0, 0.0, 0.0, 0.0, 0.0, 0.0, 0.0, 0.0, 0.0, 0.0, 0.0, 0.0, 0.0, 0.0, 0.0, 0.0, 0.0, 0.0, 0.0, 0.0, 0.0, 0.0, 0.0, 0.0, 0.0, 0.0, 0.0, 0.0, 0.0, 0.0, 0.0, 0.0, 0.0, 0.0, 0.0, 0.0, 0.0, 0.0, 0.0, 0.0, 0.0, 0.0, 0.0, 0.0, 0.0, 0.0, 0.0, 0.0, 0.0, 0.0, 0.0, 0.0, 0.0, 0.0, 0.0, 0.0, 0.0, 0.0, 0.0, 0.0, 0.0, 0.0, 0.0, 0.0, 0.0, 0.0, 0.0, 0.0, 0.0, 0.0, 0.0, 0.0, 0.0, 0.0, 0.0, 0.0, 0.0, 0.0, 0.0, 0.0, 0.0, 0.0, 0.0, 0.0, 0.0, 0.0, 0.0, 0.0, 0.0, 0.0, 0.0, 0.0, 0.0, 0.0, 0.0, 0.0, 0.0, 0.0, 0.0, 0.0, 0.0, 0.0, 0.0, 0.0, 0.0, 0.0, 0.0, 0.0, 0.0, 0.0, 0.0, 0.0, 0.0, 0.0, 0.0, 0.0, 0.0, 0.0, 0.0, 0.0, 0.0, 0.0, 0.0, 0.0, 0.0, 0.0, 0.0, 0.0, 0.0, 0.0, 0.0, 0.0, 0.0, 0.0, 0.0, 0.0, 0.0, 0.0, 0.0, 0.0, 0.0, 0.0, 0.0, 0.0, 0.0, 0.0, 0.0, 0.0, 0.0, 0.0, 0.0, 0.0, 0.0, 0.0, 0.0, 0.0, 0.0, 0.0, 0.0, 0.0, 0.0, 0.0, 0.0, 0.0, 0.0, 0.0, 0.0, 0.0, 0.0, 0.0, 0.0, 0.0, 0.0, 0.0, 0.0, 0.0, 0.0, 0.0, 0.0, 0.0, 0.0, 0.0, 0.0, 0.0, 0.0, 0.0, 0.0, 0.0, 0.0, 0.0, 0.0, 0.0, 0.0, 0.0, 0.0, 0.0, 0.0, 0.0, 0.0, 0.0, 0.0, 0.0, 0.0, 0.0, 0.0, 0.0, 0.0, 0.0, 0.0, 0.0, 0.0, 0.0, 0.0, 0.0, 0.0, 0.0, 0.0, 0.0, 0.0, 0.0, 0.0, 0.0, 0.0, 0.0, 0.0, 0.0, 0.0, 0.0, 0.0, 0.0, 0.0, 0.0, 0.0, 0.0, 0.0, 0.0, 0.0, 0.0, 0.0, 0.0, 0.0, 0.0, 0.0, 0.0, 0.0, 0.0, 0.0, 0.0, 0.0, 0.0, 0.0, 0.0, 0.0, 0.0, 0.0, 0.0, 0.0, 0.0, 0.0, 0.0, 0.0, 0.0, 0.0, 0.0, 0.0, 0.0, 0.0, 0.0, 0.0, 0.0, 0.0, 0.0, 0.0, 0.0, 0.0, 0.0, 0.0, 0.0, 0.0, 0.0, 0.0, 0.0, 0.0, 0.0, 0.0, 0.0, 0.0, 0.0, 0.0, 0.0, 0.0, 0.0, 0.0, 0.0, 0.0, 0.0, 0.0, 0.0, 0.0, 0.0, 0.0, 0.0, 0.0, 0.0, 0.0, 0.0, 0.0, 0.0, 0.0, 0.0, 0.0, 0.0, 0.0, 0.0, 0.0, 0.0, 0.0, 0.0, 0.0, 0.0, 0.0, 0.0, 0.0, 0.0, 0.0, 0.0, 0.0, 0.0, 0.0, 0.0, 0.0, 0.0, 0.0, 0.0, 0.0, 0.0, 0.0, 0.0, 0.0, 0.0, 0.0, 0.0, 0.0, 0.0, 0.0, 0.0, 0.0, 0.0, 0.0, 0.0, 0.0, 0.0, 0.0, 0.0, 0.0, 0.0, 0.0, 0.0, 0.0, 0.0, 0.0, 0.0, 0.0, 0.0, 0.0, 0.0, 0.0, 0.0, 0.0, 0.0, 0.0, 0.0, 0.0, 0.0, 0.0, 0.0, 0.0, 0.0, 0.0, 0.0, 0.0, 0.0, 0.0, 0.0, 0.0, 0.0, 0.0, 0.0, 0.0, 0.0, 0.0, 0.0, 0.0, 0.0, 0.0, 0.0, 0.0, 0.0, 0.0, 0.0, 0.0, 0.0, 0.0, 0.0, 0.0, 0.0, 0.0, 0.0, 0.0, 0.0, 0.0, 0.0, 0.0, 0.0, 0.0, 0.0, 0.0, 0.0, 0.0, 0.0, 0.0, 0.0, 0.0, 0.0, 0.0, 0.0, 0.0, 0.0, 0.0, 0.0, 0.0, 0.0, 0.0, 0.0, 0.0, 0.0, 0.0, 0.0, 0.0, 0.0, 0.0, 0.0, 0.0, 0.0, 0.0, 0.0, 0.0, 0.0, 0.0, 0.0, 0.0, 0.0, 0.0, 0.0, 0.0, 0.0, 0.0, 0.0, 0.0, 0.0, 0.0, 0.0, 0.0, 0.0, 0.0, 0.0, 0.0, 0.0, 0.0, 0.0, 0.0, 0.0, 0.0, 0.0, 0.0, 0.0, 0.0, 0.0, 0.0, 0.0, 0.0, 0.0, 0.0, 0.0, 0.0, 0.0, 0.0, 0.0, 0.0, 0.0, 0.0, 0.0, 0.0, 0.0, 0.0, 0.0, 0.0, 0.0, 0.0, 0.0, 0.0, 0.0, 0.0, 0.0, 0.0, 0.0, 0.0, 0.0, 0.0, 0.0, 0.0, 0.0, 0.0, 0.0, 0.0, 0.0, 0.0, 0.0, 0.0, 0.0, 0.0, 0.0, 0.0, 0.0, 0.0, 0.0, 0.0, 0.0, 0.0, 0.0, 0.0, 0.0, 0.0, 0.0, 0.0, 0.0, 0.0, 0.0, 0.0, 0.0, 0.0, 0.0, 0.0, 0.0, 0.0, 0.0, 0.0, 0.0, 0.0, 0.0, 0.0, 0.0, 0.0, 0.0, 0.0, 0.0, 0.0, 0.0, 0.0, 0.0, 0.0, 0.0, 0.0, 0.0, 0.0, 0.0, 0.0, 0.0, 0.0, 0.0, 0.0, 0.0, 0.0, 0.0, 0.0, 0.0, 0.0, 0.0, 0.0, 0.0, 0.0, 0.0, 0.0, 0.0, 0.0, 0.0, 0.0, 0.0, 0.0, 0.0, 0.0, 0.0, 0.0, 0.0, 0.0, 0.0, 0.0, 0.0, 0.0, 0.0, 0.0, 0.0, 0.0, 0.0, 0.0, 0.0, 0.0, 0.0, 0.0, 0.0, 0.0, 0.0, 0.0, 0.0, 0.0, 0.0, 0.0, 0.0, 0.0, 0.0, 0.0, 0.0, 0.0, 0.0, 0.0, 0.0, 0.0, 0.0, 0.0, 0.0, 0.0, 0.0, 0.0, 0.0, 0.0, 0.0, 0.0, 0.0, 0.0, 0.0, 0.0, 0.0, 0.0, 0.0, 0.0, 0.0, 0.0, 0.0, 0.0, 0.0, 0.0, 0.0, 0.0, 0.0, 0.0, 0.0, 0.0, 0.0, 0.0, 0.0, 0.0, 0.0, 0.0, 0.0, 0.0, 0.0, 0.0, 0.0, 0.0, 0.0, 0.0, 0.0, 0.0, 0.0, 0.0, 0.0, 0.0, 0.0, 0.0, 0.0, 0.0, 0.0, 0.0, 0.0, 0.0, 0.0, 0.0, 0.0, 0.0, 0.0, 0.0, 0.0, 0.0, 0.0, 0.0, 0.0, 0.0, 0.0, 0.0, 0.0, 0.0, 0.0, 0.0, 0.0, 0.0, 0.0, 0.0, 0.0, 0.0, 0.0, 0.0, 0.0, 0.0, 0.0, 0.0, 0.0, 0.0, 0.0, 0.0, 0.0, 0.0, 0.0, 0.0, 0.0, 0.0, 0.0, 0.0, 0.0, 0.0, 0.0, 0.0, 0.0, 0.0, 0.0, 0.0, 0.0, 0.0, 0.0, 0.0, 0.0, 0.0, 0.0, 0.0, 0.0, 0.0, 0.0, 0.0, 0.0, 0.0, 0.0, 0.0, 0.0, 0.0, 0.0, 0.0, 0.0, 0.0, 0.0, 0.0, 0.0, 0.0, 0.0, 0.0, 0.0, 0.0, 0.0, 0.0, 0.0, 0.0, 0.0, 0.0, 0.0, 0.0, 0.0, 0.0, 0.0, 0.0, 0.0, 0.0, 0.0, 0.0, 0.0, 0.0, 0.0, 0.0, 0.0, 0.0, 0.0, 0.0, 0.0, 0.0, 0.0, 0.0, 0.0, 0.0, 0.0, 0.0, 0.0, 0.0, 0.0, 0.0, 0.0, 0.0, 0.0, 0.0, 0.0, 0.0, 0.0, 0.0, 0.0, 0.0, 0.0, 0.0, 0.0, 0.0, 0.0, 0.0, 0.0, 0.0, 0.0, 0.0, 0.0, 0.0, 0.0, 0.0, 0.0, 0.0, 0.0, 0.0, 0.0, 0.0, 0.0, 0.0, 0.0, 0.0, 0.0, 0.0, 0.0, 0.0, 0.0, 0.0, 0.0, 0.0, 0.0, 0.0, 0.0, 0.0, 0.0, 0.0, 0.0, 0.0, 0.0, 0.0, 0.0, 0.0, 0.0, 0.0, 0.0, 0.0, 0.0, 0.0, 0.0, 0.0, 0.0, 0.0, 0.0, 0.0, 0.0, 0.0, 0.0, 0.0, 0.0, 0.0, 0.0, 0.0, 0.0, 0.0, 0.0, 0.0, 0.0, 0.0, 0.0, 0.0, 0.0, 0.0, 0.0, 0.0, 0.0, 0.0, 0.0, 0.0, 0.0, 0.0, 0.0, 0.0, 0.0, 0.0, 0.0, 0.0, 0.0, 0.0, 0.0, 0.0, 0.0, 0.0, 0.0, 0.0, 0.0, 0.0, 0.0, 0.0, 0.0, 0.0, 0.0, 0.0, 0.0, 0.0, 0.0, 0.0, 0.0, 0.0, 0.0, 0.0, 0.0, 0.0, 0.0, 0.0, 0.0, 0.0, 0.0, 0.0, 0.0, 0.0, 0.0, 0.0, 0.0, 0.0, 0.0, 0.0, 0.0, 0.0, 0.0, 0.0, 0.0, 0.0, 0.0, 0.0, 0.0, 0.0, 0.0, 0.0, 0.0, 0.0, 0.0, 0.0, 0.0, 0.0, 0.0, 0.0, 0.0, 0.0, 0.0, 0.0, 0.0, 0.0, 0.0, 0.0, 0.0, 0.0, 0.0, 0.0, 0.0, 0.0, 0.0, 0.0, 0.0, 0.0, 0.0, 0.0, 0.0, 0.0, 0.0, 0.0, 0.0, 0.0, 0.0, 0.0, 0.0, 0.0, 0.0, 0.0, 0.0, 0.0, 0.0, 0.0, 0.0, 0.0, 0.0, 0.0, 0.0, 0.0, 0.0, 0.0, 0.0, 0.0, 0.0, 0.0, 0.0, 0.0, 0.0, 0.0, 0.0, 0.0, 0.0, 0.0, 0.0, 0.0, 0.0, 0.0, 0.0, 0.0, 0.0, 0.0, 0.0, 0.0, 0.0, 0.0, 0.0, 0.0, 0.0, 0.0, 0.0, 0.0, 0.0, 0.0, 0.0, 0.0, 0.0, 0.0, 0.0, 0.0, 0.0, 0.0, 0.0, 0.0, 0.0, 0.0, 0.0, 0.0, 0.0, 0.0, 0.0, 0.0, 0.0, 0.0, 0.0, 0.0, 0.0, 0.0, 0.0, 0.0, 0.0, 0.0, 0.0, 0.0, 0.0, 0.0, 0.0, 0.0, 0.0, 0.0, 0.0, 0.0, 0.0, 0.0, 0.0, 0.0, 0.0, 0.0, 0.0, 0.0, 0.0, 0.0, 0.0, 0.0, 0.0, 0.0, 0.0, 0.0, 0.0, 0.0, 0.0, 0.0, 0.0, 0.0, 0.0, 0.0, 0.0, 0.0, 0.0, 0.0, 0.0, 0.0, 0.0, 0.0, 0.0, 0.0, 0.0, 0.0, 0.0, 0.0, 0.0, 0.0, 0.0, 0.0, 0.0, 0.0, 0.0, 0.0, 0.0, 0.0, 0.0, 0.0, 0.0, 0.0, 0.0, 0.0, 0.0, 0.0, 0.0, 0.0, 0.0, 0.0, 0.0, 0.0, 0.0, 0.0, 0.0, 0.0, 0.0, 0.0, 0.0, 0.0, 0.0, 0.0, 0.0, 0.0, 0.0, 0.0, 0.0, 0.0, 0.0, 0.0, 0.0, 0.0, 0.0, 0.0, 0.0, 0.0, 0.0, 0.0, 0.0, 0.0, 0.0, 0.0, 0.0, 0.0, 0.0, 0.0, 0.0, 0.0, 0.0, 0.0, 0.0, 0.0, 0.0, 0.0, 0.0, 0.0, 0.0, 0.0, 0.0, 0.0, 0.0, 0.0, 0.0, 0.0, 0.0, 0.0, 0.0, 0.0, 0.0, 0.0, 0.0, 0.0, 0.0, 0.0, 0.0, 0.0, 0.0, 0.0, 0.0, 0.0, 0.0, 0.0, 0.0, 0.0, 0.0, 0.0, 0.0, 0.0, 0.0, 0.0, 0.0, 0.0, 0.0, 0.0, 0.0, 0.0, 0.0, 0.0, 0.0, 0.0, 0.0, 0.0, 0.0, 0.0, 0.0, 0.0, 0.0, 0.0, 0.0, 0.0, 0.0, 0.0, 0.0, 0.0, 0.0, 0.0, 0.0, 0.0, 0.0, 0.0, 0.0, 0.0, 0.0, 0.0, 0.0, 0.0, 0.0, 0.0, 0.0, 0.0, 0.0, 0.0, 0.0, 0.0, 0.0, 0.0, 0.0, 0.0, 0.0, 0.0, 0.0, 0.0, 0.0, 0.0, 0.0, 0.0, 0.0, 0.0, 0.0, 0.0, 0.0, 0.0, 0.0, 0.0, 0.0, 0.0, 0.0, 0.0, 0.0, 0.0, 0.0, 0.0, 0.0, 0.0, 0.0, 0.0, 0.0, 0.0, 0.0, 0.0, 0.0, 0.0, 0.0, 0.0, 0.0, 0.0, 0.0, 0.0, 0.0, 0.0, 0.0, 0.0, 0.0, 0.0, 0.0, 0.0, 0.0, 0.0, 0.0, 0.0, 0.0, 0.0, 0.0, 0.0, 0.0, 0.0, 0.0, 0.0, 0.0, 0.0, 0.0, 0.0, 0.0, 0.0, 0.0, 0.0, 0.0, 0.0, 0.0, 0.0, 0.0, 0.0, 0.0, 0.0, 0.0, 0.0, 0.0, 0.0, 0.0, 0.0, 0.0, 0.0, 0.0, 0.0, 0.0, 0.0, 0.0, 0.0, 0.0, 0.0, 0.0, 0.0, 0.0, 0.0, 0.0, 0.0, 0.0, 0.0, 0.0, 0.0, 0.0, 0.0, 0.0, 0.0, 0.0, 0.0, 0.0, 0.0, 0.0, 0.0, 0.0, 0.0, 0.0, 0.0, 0.0, 0.0, 0.0, 0.0, 0.0, 0.0, 0.0, 0.0, 0.0, 0.0, 0.0, 0.0, 0.0, 0.0, 0.0, 0.0, 0.0, 0.0, 0.0, 0.0, 0.0, 0.0, 0.0, 0.0, 0.0, 0.0, 0.0, 0.0, 0.0, 0.0, 0.0, 0.0, 0.0, 0.0, 0.0, 0.0, 0.0, 0.0, 0.0, 0.0, 0.0, 0.0, 0.0, 0.0, 0.0, 0.0, 0.0, 0.0, 0.0, 0.0, 0.0, 0.0, 0.0, 0.0, 0.0, 0.0, 0.0, 0.0, 0.0, 0.0, 0.0, 0.0, 0.0, 0.0, 0.0, 0.0, 0.0, 0.0, 0.0, 0.0, 0.0, 0.0, 0.0, 0.0, 0.0, 0.0, 0.0, 0.0, 0.0, 0.0, 0.0, 0.0, 0.0, 0.0, 0.0, 0.0, 0.0, 0.0, 0.0, 0.0, 0.0, 0.0, 0.0, 0.0, 0.0, 0.0, 0.0, 0.0, 0.0, 0.0, 0.0, 0.0, 0.0, 0.0, 0.0, 0.0, 0.0, 0.0, 0.0, 0.0, 0.0, 0.0, 0.0, 0.0, 0.0, 0.0, 0.0, 0.0, 0.0, 0.0, 0.0, 0.0, 0.0, 0.0, 0.0, 0.0, 0.0, 0.0, 0.0, 0.0, 0.0, 0.0, 0.0, 0.0, 0.0, 0.0, 0.0, 0.0, 0.0, 0.0, 0.0, 0.0, 0.0, 0.0, 0.0, 0.0, 0.0, 0.0, 0.0, 0.0, 0.0, 0.0, 0.0, 0.0, 0.0, 0.0, 0.0, 0.0, 0.0, 0.0, 0.0, 0.0, 0.0, 0.0, 0.0, 0.0, 0.0, 0.0, 0.0, 0.0, 0.0, 0.0, 0.0, 0.0, 0.0, 0.0, 0.0, 0.0, 0.0, 0.0, 0.0, 0.0, 0.0, 0.0, 0.0, 0.0, 0.0, 0.0, 0.0, 0.0, 0.0, 0.0, 0.0, 0.0, 0.0, 0.0, 0.0, 0.0, 0.0, 0.0, 0.0, 0.0, 0.0, 0.0, 0.0, 0.0, 0.0, 0.0, 0.0, 0.0, 0.0, 0.0, 0.0, 0.0, 0.0, 0.0, 0.0, 0.0, 0.0, 0.0, 0.0, 0.0, 0.0, 0.0, 0.0, 0.0, 0.0, 0.0, 0.0, 0.0, 0.0, 0.0, 0.0, 0.0, 0.0, 0.0, 0.0, 0.0, 0.0, 0.0, 0.0, 0.0, 0.0, 0.0, 0.0, 0.0, 0.0, 0.0, 0.0, 0.0, 0.0, 0.0, 0.0, 0.0, 0.0, 0.0, 0.0, 0.0, 0.0, 0.0, 0.0, 0.0, 0.0, 0.0, 0.0, 0.0, 0.0, 0.0, 0.0, 0.0, 0.0, 0.0, 0.0, 0.0, 0.0, 0.0, 0.0, 0.0, 0.0, 0.0, 0.0, 0.0, 0.0, 0.0, 0.0, 0.0, 0.0, 0.0, 0.0, 0.0, 0.0, 0.0, 0.0, 0.0, 0.0, 0.0, 0.0, 0.0, 0.0, 0.0, 0.0, 0.0, 0.0, 0.0, 0.0, 0.0, 0.0, 0.0, 0.0, 0.0, 0.0, 0.0, 0.0, 0.0, 0.0, 0.0, 0.0, 0.0, 0.0, 0.0, 0.0, 0.0, 0.0, 0.0, 0.0, 0.0, 0.0, 0.0, 0.0, 0.0, 0.0, 0.0, 0.0, 0.0, 0.0, 0.0, 0.0, 0.0, 0.0, 0.0, 0.0, 0.0, 0.0, 0.0, 0.0, 0.0, 0.0, 0.0, 0.0, 0.0, 0.0, 0.0, 0.0, 0.0, 0.0, 0.0, 0.0, 0.0, 0.0, 0.0, 0.0, 0.0, 0.0, 0.0, 0.0, 0.0, 0.0, 0.0, 0.0, 0.0, 0.0, 0.0, 0.0, 0.0, 0.0, 0.0, 0.0, 0.0, 0.0, 0.0, 0.0, 0.0, 0.0, 0.0, 0.0, 0.0, 0.0, 0.0, 0.0, 0.0, 0.0, 0.0, 0.0, 0.0, 0.0, 0.0, 0.0, 0.0, 0.0, 0.0, 0.0, 0.0, 0.0, 0.0, 0.0, 0.0, 0.0, 0.0, 0.0, 0.0, 0.0, 0.0, 0.0, 0.0, 0.0, 0.0, 0.0, 0.0, 0.0, 0.0, 0.0, 0.0, 0.0, 0.0, 0.0, 0.0, 0.0, 0.0, 0.0, 0.0, 0.0, 0.0, 0.0, 0.0, 0.0, 0.0, 0.0, 0.0, 0.0, 0.0, 0.0, 0.0, 0.0, 0.0, 0.0, 0.0, 0.0, 0.0, 0.0, 0.0, 0.0, 0.0, 0.0, 0.0, 0.0, 0.0, 0.0, 0.0, 0.0, 0.0, 0.0, 0.0, 0.0, 0.0, 0.0, 0.0, 0.0, 0.0, 0.0, 0.0, 0.0, 0.0, 0.0, 0.0, 0.0, 0.0, 0.0, 0.0, 0.0, 0.0, 0.0, 0.0, 0.0, 0.0, 0.0, 0.0, 0.0, 0.0, 0.0, 0.0, 0.0, 0.0, 0.0, 0.0, 0.0, 0.0, 0.0, 0.0, 0.0, 0.0, 0.0, 0.0, 0.0, 0.0, 0.0, 0.0, 0.0, 0.0, 0.0, 0.0, 0.0, 0.0, 0.0, 0.0, 0.0, 0.0, 0.0, 0.0, 0.0, 0.0, 0.0, 0.0, 0.0, 0.0, 0.0, 0.0, 0.0, 0.0, 0.0, 0.0, 0.0, 0.0, 0.0, 0.0, 0.0, 0.0, 0.0, 0.0, 0.0, 0.0, 0.0, 0.0, 0.0, 0.0, 0.0, 0.0, 0.0, 0.0, 0.0, 0.0, 0.0, 0.0, 0.0, 0.0, 0.0, 0.0, 0.0, 0.0, 0.0, 0.0, 0.0, 0.0, 0.0, 0.0, 0.0, 0.0, 0.0, 0.0, 0.0, 0.0, 0.0, 0.0, 0.0, 0.0, 0.0, 0.0, 0.0, 0.0, 0.0, 0.0, 0.0, 0.0, 0.0, 0.0, 0.0, 0.0, 0.0, 0.0, 0.0, 0.0, 0.0, 0.0, 0.0, 0.0, 0.0, 0.0, 0.0, 0.0, 0.0, 0.0, 0.0, 0.0, 0.0, 0.0, 0.0, 0.0, 0.0, 0.0, 0.0, 0.0, 0.0, 0.0, 0.0, 0.0, 0.0, 0.0, 0.0, 0.0, 0.0, 0.0, 0.0, 0.0, 0.0, 0.0, 0.0, 0.0, 0.0, 0.0, 0.0, 0.0, 0.0, 0.0, 0.0, 0.0, 0.0, 0.0, 0.0, 0.0, 0.0, 0.0, 0.0, 0.0, 0.0, 0.0, 0.0, 0.0, 0.0, 0.0, 0.0, 0.0, 0.0, 0.0, 0.0, 0.0, 0.0, 0.0, 0.0, 0.0, 0.0, 0.0, 0.0, 0.0, 0.0, 0.0, 0.0, 0.0, 0.0, 0.0, 0.0, 0.0, 0.0, 0.0, 0.0, 0.0, 0.0, 0.0, 0.0, 0.0, 0.0, 0.0, 0.0, 0.0, 0.0, 0.0, 0.0, 0.0, 0.0, 0.0, 0.0, 0.0, 0.0, 0.0, 0.0, 0.0, 0.0, 0.0, 0.0, 0.0, 0.0, 0.0, 0.0, 0.0, 0.0, 0.0, 0.0, 0.0, 0.0, 0.0, 0.0, 0.0, 0.0, 0.0, 0.0, 0.0, 0.0, 0.0, 0.0, 0.0, 0.0, 0.0, 0.0, 0.0, 0.0, 0.0, 0.0, 0.0, 0.0, 0.0, 0.0, 0.0, 0.0, 0.0, 0.0, 0.0, 0.0, 0.0, 0.0, 0.0, 0.0, 0.0, 0.0, 0.0, 0.0, 0.0, 0.0, 0.0, 0.0, 0.0, 0.0, 0.0, 0.0, 0.0, 0.0, 0.0, 0.0, 0.0, 0.0, 0.0, 0.0, 0.0, 0.0, 0.0, 0.0, 0.0, 0.0, 0.0, 0.0, 0.0, 0.0, 0.0, 0.0, 0.0, 0.0, 0.0, 0.0, 0.0, 0.0, 0.0, 0.0, 0.0, 0.0, 0.0, 0.0, 0.0, 0.0, 0.0, 0.0, 0.0, 0.0, 0.0, 0.0, 0.0, 0.0, 0.0, 0.0, 0.0, 0.0, 0.0, 0.0, 0.0, 0.0, 0.0, 0.0, 0.0, 0.0, 0.0, 0.0, 0.0, 0.0, 0.0, 0.0, 0.0, 0.0, 0.0, 0.0, 0.0, 0.0, 0.0, 0.0, 0.0, 0.0, 0.0, 0.0, 0.0, 0.0, 0.0, 0.0, 0.0, 0.0, 0.0, 0.0, 0.0, 0.0, 0.0, 0.0, 0.0, 0.0, 0.0, 0.0, 0.0, 0.0, 0.0, 0.0, 0.0, 0.0, 0.0, 0.0, 0.0, 0.0, 0.0, 0.0, 0.0, 0.0, 0.0, 0.0, 0.0, 0.0, 0.0, 0.0, 0.0, 0.0, 0.0, 0.0, 0.0, 0.0, 0.0, 0.0, 0.0, 0.0, 0.0, 0.0, 0.0, 0.0, 0.0, 0.0, 0.0, 0.0, 0.0, 0.0, 0.0, 0.0, 0.0, 0.0, 0.0, 0.0, 0.0, 0.0, 0.0, 0.0, 0.0, 0.0, 0.0, 0.0, 0.0, 0.0, 0.0, 0.0, 0.0, 0.0, 0.0, 0.0, 0.0, 0.0, 0.0, 0.0, 0.0, 0.0, 0.0, 0.0, 0.0, 0.0, 0.0, 0.0, 0.0, 0.0, 0.0, 0.0, 0.0, 0.0, 0.0, 0.0, 0.0, 0.0, 0.0, 0.0, 0.0, 0.0, 0.0, 0.0, 0.0, 0.0, 0.0, 0.0, 0.0, 0.0, 0.0, 0.0, 0.0, 0.0, 0.0, 0.0, 0.0, 0.0, 0.0, 0.0, 0.0, 0.0, 0.0, 0.0, 0.0, 0.0, 0.0, 0.0, 0.0, 0.0, 0.0, 0.0, 0.0, 0.0, 0.0, 0.0, 0.0, 0.0, 0.0, 0.0, 0.0, 0.0, 0.0, 0.0, 0.0, 0.0, 0.0, 0.0, 0.0, 0.0, 0.0, 0.0, 0.0, 0.0, 0.0, 0.0, 0.0, 0.0, 0.0, 0.0, 0.0, 0.0, 0.0, 0.0, 0.0, 0.0, 0.0, 0.0, 0.0, 0.0, 0.0, 0.0, 0.0, 0.0, 0.0, 0.0, 0.0, 0.0, 0.0, 0.0, 0.0, 0.0, 0.0, 0.0, 0.0, 0.0, 0.0, 0.0, 0.0, 0.0, 0.0, 0.0, 0.0, 0.0, 0.0, 0.0, 0.0, 0.0, 0.0, 0.0, 0.0, 0.0, 0.0, 0.0, 0.0, 0.0, 0.0, 0.0, 0.0, 0.0, 0.0, 0.0, 0.0, 0.0, 0.0, 0.0, 0.0, 0.0, 0.0, 0.0, 0.0, 0.0, 0.0, 0.0, 0.0, 0.0, 0.0, 0.0, 0.0, 0.0, 0.0, 0.0, 0.0, 0.0, 0.0, 0.0, 0.0, 0.0, 0.0, 0.0, 0.0, 0.0, 0.0, 0.0, 0.0, 0.0, 0.0, 0.0, 0.0, 0.0, 0.0, 0.0, 0.0, 0.0, 0.0, 0.0, 0.0, 0.0, 0.0, 0.0, 0.0, 0.0, 0.0, 0.0, 0.0, 0.0, 0.0, 0.0, 0.0, 0.0, 0.0, 0.0, 0.0, 0.0, 0.0, 0.0, 0.0, 0.0, 0.0, 0.0, 0.0, 0.0, 0.0, 0.0, 0.0, 0.0, 0.0, 0.0, 0.0, 0.0, 0.0, 0.0, 0.0, 0.0, 0.0, 0.0, 0.0, 0.0, 0.0, 0.0, 0.0, 0.0, 0.0, 0.0, 0.0, 0.0, 0.0, 0.0, 0.0, 0.0, 0.0, 0.0, 0.0, 0.0, 0.0, 0.0, 0.0, 0.0, 0.0, 0.0, 0.0, 0.0, 0.0, 0.0, 0.0, 0.0, 0.0, 0.0, 0.0, 0.0, 0.0, 0.0, 0.0, 0.0, 0.0, 0.0, 0.0, 0.0, 0.0, 0.0, 0.0, 0.0, 0.0, 0.0, 0.0, 0.0, 0.0, 0.0, 0.0, 0.0, 0.0, 0.0, 0.0, 0.0, 0.0, 0.0, 0.0, 0.0, 0.0, 0.0, 0.0, 0.0, 0.0, 0.0, 0.0, 0.0, 0.0, 0.0, 0.0, 0.0, 0.0, 0.0, 0.0, 0.0, 0.0, 0.0, 0.0, 0.0, 0.0, 0.0, 0.0, 0.0, 0.0, 0.0, 0.0, 0.0, 0.0, 0.0, 0.0, 0.0, 0.0, 0.0, 0.0, 0.0, 0.0, 0.0, 0.0, 0.0, 0.0, 0.0, 0.0, 0.0, 0.0, 0.0, 0.0, 0.0, 0.0, 0.0, 0.0, 0.0, 0.0, 0.0, 0.0, 0.0, 0.0, 0.0, 0.0, 0.0, 0.0, 0.0, 0.0, 0.0, 0.0, 0.0, 0.0, 0.0, 0.0, 0.0, 0.0, 0.0, 0.0, 0.0, 0.0, 0.0, 0.0, 0.0, 0.0, 0.0, 0.0, 0.0, 0.0, 0.0, 0.0, 0.0, 0.0, 0.0, 0.0, 0.0, 0.0, 0.0, 0.0, 0.0, 0.0, 0.0, 0.0, 0.0, 0.0, 0.0, 0.0, 0.0, 0.0, 0.0, 0.0, 0.0, 0.0, 0.0, 0.0, 0.0, 0.0, 0.0, 0.0, 0.0, 0.0, 0.0, 0.0, 0.0, 0.0, 0.0, 0.0, 0.0, 0.0, 0.0, 0.0, 0.0, 0.0, 0.0, 0.0, 0.0, 0.0, 0.0, 0.0, 0.0, 0.0, 0.0, 0.0, 0.0, 0.0, 0.0, 0.0, 0.0, 0.0, 0.0, 0.0, 0.0, 0.0, 0.0, 0.0, 0.0, 0.0, 0.0, 0.0, 0.0, 0.0, 0.0, 0.0, 0.0, 0.0, 0.0, 0.0, 0.0, 0.0, 0.0, 0.0, 0.0, 0.0, 0.0, 0.0, 0.0, 0.0, 0.0, 0.0, 0.0, 0.0, 0.0, 0.0, 0.0, 0.0, 0.0, 0.0, 0.0, 0.0, 0.0, 0.0, 0.0, 0.0, 0.0, 0.0, 0.0, 0.0, 0.0, 0.0, 0.0, 0.0, 0.0, 0.0, 0.0, 0.0, 0.0, 0.0, 0.0, 0.0, 0.0, 0.0, 0.0, 0.0, 0.0, 0.0, 0.0, 0.0, 0.0, 0.0, 0.0, 0.0, 0.0, 0.0, 0.0, 0.0, 0.0, 0.0, 0.0, 0.0, 0.0, 0.0, 0.0, 0.0, 0.0, 0.0, 0.0, 0.0, 0.0, 0.0, 0.0, 0.0, 0.0, 0.0, 0.0, 0.0, 0.0, 0.0, 0.0, 0.0, 0.0, 0.0, 0.0, 0.0, 0.0, 0.0, 0.0, 0.0, 0.0, 0.0, 0.0, 0.0, 0.0, 0.0, 0.0, 0.0, 0.0, 0.0, 0.0, 0.0, 0.0, 0.0, 0.0, 0.0, 0.0, 0.0, 0.0, 0.0, 0.0, 0.0, 0.0, 0.0, 0.0, 0.0, 0.0, 0.0, 0.0, 0.0, 0.0, 0.0, 0.0, 0.0, 0.0, 0.0, 0.0, 0.0, 0.0, 0.0, 0.0, 0.0, 0.0, 0.0, 0.0, 0.0, 0.0, 0.0, 0.0, 0.0, 0.0, 0.0, 0.0, 0.0, 0.0, 0.0, 0.0, 0.0, 0.0, 0.0, 0.0, 0.0, 0.0, 0.0, 0.0, 0.0, 0.0, 0.0, 0.0, 0.0, 0.0, 0.0, 0.0, 0.0, 0.0, 0.0, 0.0, 0.0, 0.0, 0.0, 0.0, 0.0, 0.0, 0.0, 0.0, 0.0, 0.0, 0.0, 0.0, 0.0, 0.0, 0.0, 0.0, 0.0, 0.0, 0.0, 0.0, 0.0, 0.0, 0.0, 0.0, 0.0, 0.0, 0.0, 0.0, 0.0, 0.0, 0.0, 0.0, 0.0, 0.0, 0.0, 0.0, 0.0, 0.0, 0.0, 0.0, 0.0, 0.0, 0.0, 0.0, 0.0, 0.0, 0.0, 0.0, 0.0, 0.0, 0.0, 0.0, 0.0, 0.0, 0.0, 0.0, 0.0, 0.0, 0.0, 0.0, 0.0, 0.0, 0.0, 0.0, 0.0, 0.0, 0.0, 0.0, 0.0, 0.0, 0.0, 0.0, 0.0, 0.0, 0.0, 0.0, 0.0, 0.0, 0.0, 0.0, 0.0, 0.0, 0.0, 0.0, 0.0, 0.0, 0.0, 0.0, 0.0, 0.0, 0.0, 0.0, 0.0, 0.0, 0.0, 0.0, 0.0, 0.0, 0.0, 0.0, 0.0, 0.0, 0.0, 0.0, 0.0, 0.0, 0.0, 0.0, 0.0, 0.0, 0.0, 0.0, 0.0, 0.0, 0.0, 0.0, 0.0, 0.0, 0.0, 0.0, 0.0, 0.0, 0.0, 0.0, 0.0, 0.0, 0.0, 0.0, 0.0, 0.0, 0.0, 0.0, 0.0, 0.0, 0.0, 0.0, 0.0, 0.0, 0.0, 0.0, 0.0, 0.0, 0.0, 0.0, 0.0, 0.0, 0.0, 0.0, 0.0, 0.0, 0.0, 0.0, 0.0, 0.0, 0.0, 0.0, 0.0, 0.0, 0.0, 0.0, 0.0, 0.0, 0.0, 0.0, 0.0, 0.0, 0.0, 0.0, 0.0, 0.0, 0.0, 0.0, 0.0, 0.0, 0.0, 0.0, 0.0, 0.0, 0.0, 0.0, 0.0, 0.0, 0.0, 0.0, 0.0, 0.0, 0.0, 0.0, 0.0, 0.0, 0.0, 0.0, 0.0, 0.0, 0.0, 0.0, 0.0, 0.0, 0.0, 0.0, 0.0, 0.0, 0.0, 0.0, 0.0, 0.0, 0.0, 0.0, 0.0, 0.0, 0.0, 0.0, 0.0, 0.0, 0.0, 0.0, 0.0, 0.0, 0.0, 0.0, 0.0, 0.0, 0.0, 0.0, 0.0, 0.0, 0.0, 0.0, 0.0, 0.0, 0.0, 0.0, 0.0, 0.0, 0.0, 0.0, 0.0, 0.0, 0.0, 0.0, 0.0, 0.0, 0.0, 0.0, 0.0, 0.0, 0.0, 0.0, 0.0, 0.0, 0.0, 0.0, 0.0, 0.0, 0.0, 0.0, 0.0, 0.0, 0.0, 0.0, 0.0, 0.0, 0.0, 0.0, 0.0, 0.0, 0.0, 0.0, 0.0, 0.0, 0.0, 0.0, 0.0, 0.0, 0.0, 0.0, 0.0, 0.0, 0.0, 0.0, 0.0, 0.0, 0.0, 0.0, 0.0, 0.0, 0.0, 0.0, 0.0, 0.0, 0.0, 0.0, 0.0, 0.0, 0.0, 0.0, 0.0, 0.0, 0.0, 0.0, 0.0, 0.0, 0.0, 0.0, 0.0, 0.0, 0.0, 0.0, 0.0, 0.0, 0.0, 0.0, 0.0, 0.0, 0.0, 0.0, 0.0, 0.0, 0.0, 0.0, 0.0, 0.0, 0.0, 0.0, 0.0, 0.0, 0.0, 0.0, 0.0, 0.0, 0.0, 0.0, 0.0, 0.0, 0.0, 0.0, 0.0, 0.0, 0.0, 0.0, 0.0, 0.0, 0.0, 0.0, 0.0, 0.0, 0.0, 0.0, 0.0, 0.0, 0.0, 0.0, 0.0, 0.0, 0.0, 0.0, 0.0, 0.0, 0.0, 0.0, 0.0, 0.0, 0.0, 0.0, 0.0, 0.0, 0.0, 0.0, 0.0, 0.0, 0.0, 0.0, 0.0, 0.0, 0.0, 0.0, 0.0, 0.0, 0.0, 0.0, 0.0, 0.0, 0.0, 0.0, 0.0, 0.0, 0.0, 0.0, 0.0, 0.0, 0.0, 0.0, 0.0, 0.0, 0.0, 0.0, 0.0, 0.0, 0.0, 0.0, 0.0, 0.0, 0.0, 0.0, 0.0, 0.0, 0.0, 0.0, 0.0, 0.0, 0.0, 0.0, 0.0, 0.0, 0.0, 0.0, 0.0, 0.0, 0.0, 0.0, 0.0, 0.0, 0.0, 0.0, 0.0, 0.0, 0.0, 0.0, 0.0, 0.0, 0.0, 0.0, 0.0, 0.0, 0.0, 0.0, 0.0, 0.0, 0.0, 0.0, 0.0, 0.0, 0.0, 0.0, 0.0, 0.0, 0.0, 0.0, 0.0, 0.0, 0.0, 0.0, 0.0, 0.0, 0.0, 0.0, 0.0, 0.0, 0.0, 0.0, 0.0, 0.0, 0.0, 0.0, 0.0, 0.0, 0.0, 0.0, 0.0, 0.0, 0.0, 0.0, 0.0, 0.0, 0.0, 0.0, 0.0, 0.0, 0.0, 0.0, 0.0, 0.0, 0.0, 0.0, 0.0, 0.0, 0.0, 0.0, 0.0, 0.0, 0.0, 0.0, 0.0, 0.0, 0.0, 0.0, 0.0, 0.0, 0.0, 0.0, 0.0, 0.0, 0.0, 0.0, 0.0, 0.0, 0.0, 0.0, 0.0, 0.0, 0.0, 0.0, 0.0, 0.0, 0.0, 0.0, 0.0, 0.0, 0.0, 0.0, 0.0, 0.0, 0.0, 0.0, 0.0, 0.0, 0.0, 0.0, 0.0, 0.0, 0.0, 0.0, 0.0, 0.0, 0.0, 0.0, 0.0, 0.0, 0.0, 0.0, 0.0, 0.0, 0.0, 0.0, 0.0, 0.0, 0.0, 0.0, 0.0, 0.0, 0.0, 0.0, 0.0, 0.0, 0.0, 0.0, 0.0, 0.0, 0.0, 0.0, 0.0, 0.0, 0.0, 0.0, 0.0, 0.0, 0.0, 0.0, 0.0, 0.0, 0.0, 0.0, 0.0, 0.0, 0.0, 0.0, 0.0, 0.0, 0.0, 0.0, 0.0, 0.0, 0.0, 0.0, 0.0, 0.0, 0.0, 0.0, 0.0, 0.0, 0.0, 0.0, 0.0, 0.0, 0.0, 0.0, 0.0, 0.0, 0.0, 0.0, 0.0, 0.0, 0.0, 0.0, 0.0, 0.0, 0.0, 0.0, 0.0, 0.0, 0.0, 0.0, 0.0, 0.0, 0.0, 0.0, 0.0, 0.0, 0.0, 0.0, 0.0, 0.0, 0.0, 0.0, 0.0, 0.0, 0.0, 0.0, 0.0, 0.0, 0.0, 0.0, 0.0, 0.0, 0.0, 0.0, 0.0, 0.0, 0.0, 0.0, 0.0, 0.0, 0.0, 0.0, 0.0, 0.0, 0.0, 0.0, 0.0, 0.0, 0.0, 0.0, 0.0, 0.0, 0.0, 0.0, 0.0, 0.0, 0.0, 0.0, 0.0, 0.0, 0.0, 0.0, 0.0, 0.0, 0.0, 0.0, 0.0, 0.0, 0.0, 0.0, 0.0, 0.0, 0.0, 0.0, 0.0, 0.0, 0.0, 0.0, 0.0, 0.0, 0.0, 0.0, 0.0, 0.0, 0.0, 0.0, 0.0, 0.0, 0.0, 0.0, 0.0, 0.0, 0.0, 0.0, 0.0, 0.0, 0.0, 0.0, 0.0, 0.0, 0.0, 0.0, 0.0, 0.0, 0.0, 0.0, 0.0, 0.0, 0.0, 0.0, 0.0, 0.0, 0.0, 0.0, 0.0, 0.0, 0.0, 0.0, 0.0, 0.0, 0.0, 0.0, 0.0, 0.0, 0.0, 0.0, 0.0, 0.0, 0.0, 0.0, 0.0, 0.0, 0.0, 0.0, 0.0, 0.0, 0.0, 0.0, 0.0, 0.0, 0.0, 0.0, 0.0, 0.0, 0.0, 0.0, 0.0, 0.0, 0.0, 0.0, 0.0, 0.0, 0.0, 0.0, 0.0, 0.0, 0.0, 0.0, 0.0, 0.0, 0.0, 0.0, 0.0, 0.0, 0.0, 0.0, 0.0, 0.0, 0.0, 0.0, 0.0, 0.0, 0.0, 0.0, 0.0, 0.0, 0.0, 0.0, 0.0, 0.0, 0.0, 0.0, 0.0, 0.0, 0.0, 0.0, 0.0, 0.0, 0.0, 0.0, 0.0, 0.0, 0.0, 0.0, 0.0, 0.0, 0.0, 0.0, 0.0, 0.0, 0.0, 0.0, 0.0, 0.0, 0.0, 0.0, 0.0, 0.0, 0.0, 0.0, 0.0, 0.0, 0.0, 0.0, 0.0, 0.0, 0.0, 0.0, 0.0, 0.0, 0.0, 0.0, 0.0, 0.0, 0.0, 0.0, 0.0, 0.0, 0.0, 0.0, 0.0, 0.0, 0.0, 0.0, 0.0, 0.0, 0.0, 0.0, 0.0, 0.0, 0.0, 0.0, 0.0, 0.0, 0.0, 0.0, 0.0, 0.0, 0.0, 0.0, 0.0, 0.0, 0.0, 0.0, 0.0, 0.0, 0.0, 0.0, 0.0, 0.0, 0.0, 0.0, 0.0, 0.0, 0.0, 0.0, 0.0, 0.0, 0.0, 0.0, 0.0, 0.0, 0.0, 0.0, 0.0, 0.0, 0.0, 0.0, 0.0, 0.0, 0.0, 0.0, 0.0, 0.0, 0.0, 0.0, 0.0, 0.0, 0.0, 0.0, 0.0, 0.0, 0.0, 0.0, 0.0, 0.0, 0.0, 0.0, 0.0, 0.0, 0.0, 0.0, 0.0, 0.0, 0.0, 0.0, 0.0, 0.0, 0.0, 0.0, 0.0, 0.0, 0.0, 0.0, 0.0, 0.0, 0.0, 0.0, 0.0, 0.0, 0.0, 0.0, 0.0, 0.0, 0.0, 0.0, 0.0, 0.0, 0.0, 0.0, 0.0, 0.0, 0.0, 0.0, 0.0, 0.0, 0.0, 0.0, 0.0, 0.0, 0.0, 0.0, 0.0, 0.0, 0.0, 0.0, 0.0, 0.0, 0.0, 0.0, 0.0, 0.0, 0.0, 0.0, 0.0, 0.0, 0.0, 0.0, 0.0, 0.0, 0.0, 0.0, 0.0, 0.0, 0.0, 0.0, 0.0, 0.0, 0.0, 0.0, 0.0, 0.0, 0.0, 0.0, 0.0, 0.0, 0.0, 0.0, 0.0, 0.0, 0.0, 0.0, 0.0, 0.0, 0.0, 0.0, 0.0, 0.0, 0.0, 0.0, 0.0, 0.0, 0.0, 0.0, 0.0, 0.0, 0.0, 0.0, 0.0, 0.0, 0.0, 0.0, 0.0, 0.0, 0.0, 0.0, 0.0, 0.0, 0.0, 0.0, 0.0, 0.0, 0.0, 0.0, 0.0, 0.0, 0.0, 0.0, 0.0, 0.0, 0.0, 0.0, 0.0, 0.0, 0.0, 0.0, 0.0, 0.0, 0.0, 0.0, 0.0, 0.0, 0.0, 0.0, 0.0, 0.0, 0.0, 0.0, 0.0, 0.0, 0.0, 0.0, 0.0, 0.0, 0.0, 0.0, 0.0, 0.0, 0.0, 0.0, 0.0, 0.0, 0.0, 0.0, 0.0, 0.0, 0.0, 0.0, 0.0, 0.0, 0.0, 0.0, 0.0, 0.0, 0.0, 0.0, 0.0, 0.0, 0.0, 0.0, 0.0, 0.0, 0.0, 0.0, 0.0, 0.0, 0.0, 0.0, 0.0, 0.0, 0.0, 0.0, 0.0, 0.0, 0.0, 0.0, 0.0, 0.0, 0.0, 0.0, 0.0, 0.0, 0.0, 0.0, 0.0, 0.0, 0.0, 0.0, 0.0, 0.0, 0.0, 0.0, 0.0, 0.0, 0.0, 0.0, 0.0, 0.0, 0.0, 0.0, 0.0, 0.0, 0.0, 0.0, 0.0, 0.0, 0.0, 0.0, 0.0, 0.0, 0.0, 0.0, 0.0, 0.0, 0.0, 0.0, 0.0, 0.0, 0.0, 0.0, 0.0, 0.0, 0.0, 0.0, 0.0, 0.0, 0.0, 0.0, 0.0, 0.0, 0.0, 0.0, 0.0, 0.0, 0.0, 0.0, 0.0, 0.0, 0.0, 0.0, 0.0, 0.0, 0.0, 0.0, 0.0, 0.0, 0.0, 0.0, 0.0, 0.0, 0.0, 0.0, 0.0, 0.0, 0.0, 0.0, 0.0, 0.0, 0.0, 0.0, 0.0, 0.0, 0.0, 0.0, 0.0, 0.0, 0.0, 0.0, 0.0, 0.0, 0.0, 0.0, 0.0, 0.0, 0.0, 0.0, 0.0, 0.0, 0.0, 0.0, 0.0, 0.0, 0.0, 0.0, 0.0, 0.0, 0.0, 0.0, 0.0, 0.0, 0.0, 0.0, 0.0, 0.0, 0.0, 0.0, 0.0, 0.0, 0.0, 0.0, 0.0, 0.0, 0.0, 0.0, 0.0, 0.0, 0.0, 0.0, 0.0, 0.0, 0.0, 0.0, 0.0, 0.0, 0.0, 0.0, 0.0, 0.0, 0.0, 0.0, 0.0, 0.0, 0.0, 0.0, 0.0, 0.0, 0.0, 0.0, 0.0, 0.0, 0.0, 0.0, 0.0, 0.0, 0.0, 0.0, 0.0, 0.0, 0.0, 0.0, 0.0, 0.0, 0.0, 0.0, 0.0, 0.0, 0.0, 0.0, 0.0, 0.0, 0.0, 0.0, 0.0, 0.0, 0.0, 0.0, 0.0, 0.0, 0.0, 0.0, 0.0, 0.0, 0.0, 0.0, 0.0, 0.0, 0.0, 0.0, 0.0, 0.0, 0.0, 0.0, 0.0, 0.0, 0.0, 0.0, 0.0, 0.0, 0.0, 0.0, 0.0, 0.0, 0.0, 0.0, 0.0, 0.0, 0.0, 0.0, 0.0, 0.0, 0.0, 0.0, 0.0, 0.0, 0.0, 0.0, 0.0, 0.0, 0.0, 0.0, 0.0, 0.0, 0.0, 0.0, 0.0, 0.0, 0.0, 0.0, 0.0, 0.0, 0.0, 0.0, 0.0, 0.0, 0.0, 0.0, 0.0, 0.0, 0.0, 0.0, 0.0, 0.0, 0.0, 0.0, 0.0, 0.0, 0.0, 0.0, 0.0, 0.0, 0.0, 0.0, 0.0, 0.0, 0.0, 0.0, 0.0, 0.0, 0.0, 0.0, 0.0, 0.0, 0.0, 0.0, 0.0, 0.0, 0.0, 0.0, 0.0, 0.0, 0.0, 0.0, 0.0, 0.0, 0.0, 0.0, 0.0, 0.0, 0.0, 0.0, 0.0, 0.0, 0.0, 0.0, 0.0, 0.0, 0.0, 0.0, 0.0, 0.0, 0.0, 0.0, 0.0, 0.0, 0.0, 0.0, 0.0, 0.0, 0.0, 0.0, 0.0, 0.0, 0.0, 0.0, 0.0, 0.0, 0.0, 0.0, 0.0, 0.0, 0.0, 0.0, 0.0, 0.0, 0.0, 0.0, 0.0, 0.0, 0.0, 0.0, 0.0, 0.0, 0.0, 0.0, 0.0, 0.0, 0.0, 0.0, 0.0, 0.0, 0.0, 0.0, 0.0, 0.0, 0.0, 0.0, 0.0, 0.0, 0.0, 0.0, 0.0, 0.0, 0.0, 0.0, 0.0, 0.0, 0.0, 0.0, 0.0, 0.0, 0.0, 0.0, 0.0, 0.0, 0.0, 0.0, 0.0, 0.0, 0.0, 0.0, 0.0, 0.0, 0.0, 0.0, 0.0, 0.0, 0.0, 0.0, 0.0, 0.0, 0.0, 0.0, 0.0, 0.0, 0.0, 0.0, 0.0, 0.0, 0.0, 0.0, 0.0, 0.0, 0.0, 0.0, 0.0, 0.0, 0.0, 0.0, 0.0, 0.0, 0.0, 0.0, 0.0, 0.0, 0.0, 0.0, 0.0, 0.0, 0.0, 0.0, 0.0, 0.0, 0.0, 0.0, 0.0, 0.0, 0.0, 0.0, 0.0, 0.0, 0.0, 0.0, 0.0, 0.0, 0.0, 0.0, 0.0, 0.0, 0.0, 0.0, 0.0, 0.0, 0.0, 0.0, 0.0, 0.0, 0.0, 0.0, 0.0, 0.0, 0.0, 0.0, 0.0, 0.0, 0.0, 0.0, 0.0, 0.0, 0.0, 0.0, 0.0, 0.0, 0.0, 0.0, 0.0, 0.0, 0.0, 0.0, 0.0, 0.0, 0.0, 0.0, 0.0, 0.0, 0.0, 0.0, 0.0, 0.0, 0.0, 0.0, 0.0, 0.0, 0.0, 0.0, 0.0, 0.0, 0.0, 0.0, 0.0, 0.0, 0.0, 0.0, 0.0, 0.0, 0.0, 0.0, 0.0, 0.0, 0.0, 0.0, 0.0, 0.0, 0.0, 0.0, 0.0, 0.0, 0.0, 0.0, 0.0, 0.0, 0.0, 0.0, 0.0, 0.0, 0.0, 0.0, 0.0, 0.0, 0.0, 0.0, 0.0, 0.0, 0.0, 0.0, 0.0, 0.0, 0.0, 0.0, 0.0, 0.0, 0.0, 0.0, 0.0, 0.0, 0.0, 0.0, 0.0, 0.0, 0.0, 0.0, 0.0, 0.0, 0.0, 0.0, 0.0, 0.0, 0.0, 0.0, 0.0, 0.0, 0.0, 0.0, 0.0, 0.0, 0.0, 0.0, 0.0, 0.0, 0.0, 0.0, 0.0, 0.0, 0.0, 0.0, 0.0, 0.0, 0.0, 0.0, 0.0, 0.0, 0.0, 0.0, 0.0, 0.0, 0.0, 0.0, 0.0, 0.0, 0.0, 0.0, 0.0, 0.0, 0.0, 0.0, 0.0, 0.0, 0.0, 0.0, 0.0, 0.0, 0.0, 0.0, 0.0, 0.0, 0.0, 0.0, 0.0, 0.0, 0.0, 0.0, 0.0, 0.0, 0.0, 0.0, 0.0, 0.0, 0.0, 0.0, 0.0, 0.0, 0.0, 0.0, 0.0, 0.0, 0.0, 0.0, 0.0, 0.0, 0.0, 0.0, 0.0, 0.0, 0.0, 0.0, 0.0, 0.0, 0.0, 0.0, 0.0, 0.0, 0.0, 0.0, 0.0, 0.0, 0.0, 0.0, 0.0, 0.0, 0.0, 0.0, 0.0, 0.0, 0.0, 0.0, 0.0, 0.0, 0.0, 0.0, 0.0, 0.0, 0.0, 0.0, 0.0, 0.0, 0.0, 0.0, 0.0, 0.0, 0.0, 0.0, 0.0, 0.0, 0.0, 0.0, 0.0, 0.0, 0.0, 0.0, 0.0, 0.0, 0.0, 0.0, 0.0, 0.0, 0.0, 0.0, 0.0, 0.0, 0.0, 0.0, 0.0, 0.0, 0.0, 0.0, 0.0, 0.0, 0.0, 0.0, 0.0, 0.0, 0.0, 0.0, 0.0, 0.0, 0.0, 0.0, 0.0, 0.0, 0.0, 0.0, 0.0, 0.0, 0.0, 0.0, 0.0, 0.0, 0.0, 0.0, 0.0, 0.0, 0.0, 0.0, 0.0, 0.0, 0.0, 0.0, 0.0, 0.0, 0.0, 0.0, 0.0, 0.0, 0.0, 0.0, 0.0, 0.0, 0.0, 0.0, 0.0, 0.0, 0.0, 0.0, 0.0, 0.0, 0.0, 0.0, 0.0, 0.0, 0.0, 0.0, 0.0, 0.0, 0.0, 0.0, 0.0, 0.0, 0.0, 0.0, 0.0, 0.0, 0.0, 0.0, 0.0, 0.0, 0.0, 0.0, 0.0, 0.0, 0.0, 0.0, 0.0, 0.0, 0.0, 0.0, 0.0, 0.0, 0.0, 0.0, 0.0, 0.0, 0.0, 0.0, 0.0, 0.0, 0.0, 0.0, 0.0, 0.0, 0.0, 0.0, 0.0, 0.0, 0.0, 0.0, 0.0, 0.0, 0.0, 0.0, 0.0, 0.0, 0.0, 0.0, 0.0, 0.0, 0.0, 0.0, 0.0, 0.0, 0.0, 0.0, 0.0, 0.0, 0.0, 0.0, 0.0, 0.0, 0.0, 0.0, 0.0, 0.0, 0.0, 0.0, 0.0, 0.0, 0.0, 0.0, 0.0, 0.0, 0.0, 0.0, 0.0, 0.0, 0.0, 0.0, 0.0, 0.0, 0.0, 0.0, 0.0, 0.0, 0.0, 0.0, 0.0, 0.0, 0.0, 0.0, 0.0, 0.0, 0.0, 0.0, 0.0, 0.0, 0.0, 0.0, 0.0, 0.0, 0.0, 0.0, 0.0, 0.0, 0.0, 0.0, 0.0, 0.0, 0.0, 0.0, 0.0, 0.0, 0.0, 0.0, 0.0, 0.0, 0.0, 0.0, 0.0, 0.0, 0.0, 0.0, 0.0, 0.0, 0.0, 0.0, 0.0, 0.0, 0.0, 0.0, 0.0, 0.0, 0.0, 0.0, 0.0, 0.0, 0.0, 0.0, 0.0, 0.0, 0.0, 0.0, 0.0, 0.0, 0.0, 0.0, 0.0, 0.0, 0.0, 0.0, 0.0, 0.0, 0.0, 0.0, 0.0, 0.0, 0.0, 0.0, 0.0, 0.0, 0.0, 0.0, 0.0, 0.0, 0.0, 0.0, 0.0, 0.0, 0.0, 0.0, 0.0, 0.0, 0.0, 0.0, 0.0, 0.0, 0.0, 0.0, 0.0, 0.0, 0.0, 0.0, 0.0, 0.0, 0.0, 0.0, 0.0, 0.0, 0.0, 0.0, 0.0, 0.0, 0.0, 0.0, 0.0, 0.0, 0.0, 0.0, 0.0, 0.0, 0.0, 0.0, 0.0, 0.0, 0.0, 0.0, 0.0, 0.0, 0.0, 0.0, 0.0, 0.0, 0.0, 0.0, 0.0, 0.0, 0.0, 0.0, 0.0, 0.0, 0.0, 0.0, 0.0, 0.0, 0.0, 0.0, 0.0, 0.0, 0.0, 0.0, 0.0, 0.0, 0.0, 0.0, 0.0, 0.0, 0.0, 0.0, 0.0, 0.0, 0.0, 0.0, 0.0, 0.0, 0.0, 0.0, 0.0, 0.0, 0.0, 0.0, 0.0, 0.0, 0.0, 0.0, 0.0, 0.0, 0.0, 0.0, 0.0, 0.0, 0.0, 0.0, 0.0, 0.0, 0.0, 0.0, 0.0, 0.0, 0.0, 0.0, 0.0, 0.0, 0.0, 0.0, 0.0, 0.0, 0.0, 0.0, 0.0, 0.0, 0.0, 0.0, 0.0, 0.0, 0.0, 0.0, 0.0, 0.0, 0.0, 0.0, 0.0, 0.0, 0.0, 0.0, 0.0, 0.0, 0.0, 0.0, 0.0, 0.0, 0.0, 0.0, 0.0, 0.0, 0.0, 0.0, 0.0, 0.0, 0.0, 0.0, 0.0, 0.0, 0.0, 0.0, 0.0, 0.0, 0.0, 0.0, 0.0, 0.0, 0.0, 0.0, 0.0, 0.0, 0.0, 0.0, 0.0, 0.0, 0.0, 0.0, 0.0, 0.0, 0.0, 0.0, 0.0, 0.0, 0.0, 0.0, 0.0, 0.0, 0.0, 0.0, 0.0, 0.0, 0.0, 0.0, 0.0, 0.0, 0.0, 0.0, 0.0, 0.0, 0.0, 0.0, 0.0, 0.0, 0.0, 0.0, 0.0, 0.0, 0.0, 0.0, 0.0, 0.0, 0.0, 0.0, 0.0, 0.0, 0.0, 0.0, 0.0, 0.0, 0.0, 0.0, 0.0, 0.0, 0.0, 0.0, 0.0, 0.0, 0.0, 0.0, 0.0, 0.0, 0.0, 0.0, 0.0, 0.0, 0.0, 0.0, 0.0, 0.0, 0.0, 0.0, 0.0, 0.0, 0.0, 0.0, 0.0, 0.0, 0.0, 0.0, 0.0, 0.0, 0.0, 0.0, 0.0, 0.0, 0.0, 0.0, 0.0, 0.0, 0.0, 0.0, 0.0, 0.0, 0.0, 0.0, 0.0, 0.0, 0.0, 0.0, 0.0, 0.0, 0.0, 0.0, 0.0, 0.0, 0.0, 0.0, 0.0, 0.0, 0.0, 0.0, 0.0, 0.0, 0.0, 0.0, 0.0, 0.0, 0.0, 0.0, 0.0, 0.0, 0.0, 0.0, 0.0, 0.0, 0.0, 0.0, 0.0, 0.0, 0.0, 0.0, 0.0, 0.0, 0.0, 0.0, 0.0, 0.0, 0.0, 0.0, 0.0, 0.0, 0.0, 0.0, 0.0, 0.0, 0.0, 0.0, 0.0, 0.0, 0.0, 0.0, 0.0, 0.0, 0.0, 0.0, 0.0, 0.0, 0.0, 0.0, 0.0, 0.0, 0.0, 0.0, 0.0, 0.0, 0.0, 0.0, 0.0, 0.0, 0.0, 0.0, 0.0, 0.0, 0.0, 0.0, 0.0, 0.0, 0.0, 0.0, 0.0, 0.0, 0.0, 0.0, 0.0, 0.0, 0.0, 0.0, 0.0, 0.0, 0.0, 0.0, 0.0, 0.0, 0.0, 0.0, 0.0, 0.0, 0.0, 0.0, 0.0, 0.0, 0.0, 0.0, 0.0, 0.0, 0.0, 0.0, 0.0, 0.0, 0.0, 0.0, 0.0, 0.0, 0.0, 0.0, 0.0, 0.0, 0.0, 0.0, 0.0, 0.0, 0.0, 0.0, 0.0, 0.0, 0.0, 0.0, 0.0, 0.0, 0.0, 0.0, 0.0, 0.0, 0.0, 0.0, 0.0, 0.0, 0.0, 0.0, 0.0, 0.0, 0.0, 0.0, 0.0, 0.0, 0.0, 0.0, 0.0, 0.0, 0.0, 0.0, 0.0, 0.0, 0.0, 0.0, 0.0, 0.0, 0.0, 0.0, 0.0, 0.0, 0.0, 0.0, 0.0, 0.0, 0.0, 0.0, 0.0, 0.0, 0.0, 0.0, 0.0, 0.0, 0.0, 0.0, 0.0, 0.0, 0.0, 0.0, 0.0, 0.0, 0.0, 0.0, 0.0, 0.0, 0.0, 0.0, 0.0, 0.0, 0.0, 0.0, 0.0, 0.0, 0.0, 0.0, 0.0, 0.0, 0.0, 0.0, 0.0, 0.0, 0.0, 0.0, 0.0, 0.0, 0.0, 0.0, 0.0, 0.0, 0.0, 0.0, 0.0, 0.0, 0.0, 0.0, 0.0, 0.0, 0.0, 0.0, 0.0, 0.0, 0.0, 0.0, 0.0, 0.0, 0.0, 0.0, 0.0, 0.0, 0.0, 0.0, 0.0, 0.0, 0.0, 0.0, 0.0, 0.0, 0.0, 0.0, 0.0, 0.0, 0.0, 0.0, 0.0, 0.0, 0.0, 0.0, 0.0, 0.0, 0.0, 0.0, 0.0, 0.0, 0.0, 0.0, 0.0, 0.0, 0.0, 0.0, 0.0, 0.0, 0.0, 0.0, 0.0, 0.0, 0.0, 0.0, 0.0, 0.0, 0.0, 0.0, 0.0, 0.0, 0.0, 0.0, 0.0, 0.0, 0.0, 0.0, 0.0, 0.0, 0.0, 0.0, 0.0, 0.0, 0.0, 0.0, 0.0, 0.0, 0.0, 0.0, 0.0, 0.0, 0.0, 0.0, 0.0, 0.0, 0.0, 0.0, 0.0, 0.0, 0.0, 0.0, 0.0, 0.0, 0.0, 0.0, 0.0, 0.0, 0.0, 0.0, 0.0, 0.0, 0.0, 0.0, 0.0, 0.0, 0.0, 0.0, 0.0, 0.0, 0.0, 0.0, 0.0, 0.0, 0.0, 0.0, 0.0, 0.0, 0.0, 0.0, 0.0, 0.0, 0.0, 0.0, 0.0, 0.0, 0.0, 0.0, 0.0, 0.0, 0.0, 0.0, 0.0, 0.0, 0.0, 0.0, 0.0, 0.0, 0.0, 0.0, 0.0, 0.0, 0.0, 0.0, 0.0, 0.0, 0.0, 0.0, 0.0, 0.0, 0.0, 0.0, 0.0, 0.0, 0.0, 0.0, 0.0, 0.0, 0.0, 0.0, 0.0, 0.0, 0.0, 0.0, 0.0, 0.0, 0.0, 0.0, 0.0, 0.0, 0.0, 0.0, 0.0, 0.0, 0.0, 0.0, 0.0, 0.0, 0.0, 0.0, 0.0, 0.0, 0.0, 0.0, 0.0, 0.0, 0.0, 0.0, 0.0, 0.0, 0.0, 0.0, 0.0, 0.0, 0.0, 0.0, 0.0, 0.0, 0.0, 0.0, 0.0, 0.0, 0.0, 0.0, 0.0, 0.0, 0.0, 0.0, 0.0, 0.0, 0.0, 0.0, 0.0, 0.0, 0.0, 0.0, 0.0, 0.0, 0.0, 0.0, 0.0, 0.0, 0.0, 0.0, 0.0, 0.0, 0.0, 0.0, 0.0, 0.0, 0.0, 0.0, 0.0, 0.0, 0.0, 0.0, 0.0, 0.0, 0.0, 0.0, 0.0, 0.0, 0.0, 0.0, 0.0, 0.0, 0.0, 0.0, 0.0, 0.0, 0.0, 0.0, 0.0, 0.0, 0.0, 0.0, 0.0, 0.0, 0.0, 0.0, 0.0, 0.0, 0.0, 0.0, 0.0, 0.0, 0.0, 0.0, 0.0, 0.0, 0.0, 0.0, 0.0, 0.0, 0.0, 0.0, 0.0, 0.0, 0.0, 0.0, 0.0, 0.0, 0.0, 0.0, 0.0, 0.0, 0.0, 0.0, 0.0, 0.0, 0.0, 0.0, 0.0, 0.0, 0.0, 0.0, 0.0, 0.0, 0.0, 0.0, 0.0, 0.0, 0.0, 0.0, 0.0, 0.0, 0.0, 0.0, 0.0, 0.0, 0.0, 0.0, 0.0, 0.0, 0.0, 0.0, 0.0, 0.0, 0.0, 0.0, 0.0, 0.0, 0.0, 0.0, 0.0, 0.0, 0.0, 0.0, 0.0, 0.0, 0.0, 0.0, 0.0, 0.0, 0.0, 0.0, 0.0, 0.0, 0.0, 0.0, 0.0, 0.0, 0.0, 0.0, 0.0, 0.0, 0.0, 0.0, 0.0, 0.0, 0.0, 0.0, 0.0, 0.0, 0.0, 0.0, 0.0, 0.0, 0.0, 0.0, 0.0, 0.0, 0.0])
me_bottoml_001.use_remesh_fix_poles = True
me_bottoml_001.use_remesh_preserve_attributes = False
me_bottoml_001.update()

# ---- objects
ob_bottoml_001 = bpy.data.objects.new('BottomL.001', me_bottoml_001)

# ---- transforms, parenting, visibility, modifiers, constraints
ob_bottoml_001.location = (-174.4, 0.0, 0.0)
ob_bottoml_001.rotation_euler = (1.571, -0.0, 0.0)

# ---- collection membership
col_collection.objects.link(ob_bottoml_001)

# ---- scene / render settings (as saved in the file)
scene.frame_start = 1; scene.frame_end = 250; scene.frame_set(1)
scene.render.engine = 'BLENDER_EEVEE_NEXT'
scene.cycles.use_denoising = False
scene.cycles.samples = 128
scene.cycles.sampling_pattern = 'TABULATED_SOBOL'
scene.cycles.use_adaptive_sampling = False
scene.cycles.use_light_tree = False
scene.view_settings.view_transform = 'Filmic'
bpy.context.view_layer.update()

# ---- added for rendering (the .blend has no active camera and no usable light): camera, sun
cam_auto = bpy.data.cameras.new('AutoCamera')
cam_auto.lens = 50.0
cam_auto.sensor_width = 36.0
cam_auto.clip_end = 2266.1
ob_auto_camera = bpy.data.objects.new('AutoCamera', cam_auto)
scene.collection.objects.link(ob_auto_camera)
ob_auto_camera.location = (188.419, -147.303, 114.931)
ob_auto_camera.rotation_euler = (1.09748, -7.21219e-08, 0.694738)
scene.camera = ob_auto_camera
light_auto_sun = bpy.data.lights.new('AutoSun', 'SUN')
light_auto_sun.energy = 3.0
light_auto_sun.angle = 0.0523599
ob_auto_sun = bpy.data.objects.new('AutoSun', light_auto_sun)
scene.collection.objects.link(ob_auto_sun)
ob_auto_sun.rotation_euler = (0.872665, 0.174533, 0.523599)
bpy.context.view_layer.update()
